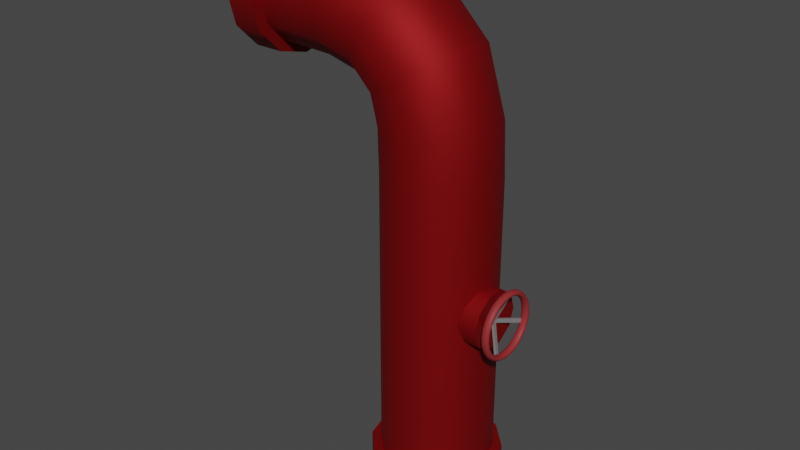 # Source: pipe.blend  (saved by Blender 3.2.14; exported with 4.5.12 LTS)
import bpy
from mathutils import Matrix  # noqa: F401  (used for matrix-valued properties, if any)

bpy.ops.wm.read_factory_settings(use_empty=True)
scene = bpy.context.scene
scene.name = 'Scene'

# ---- collections
col_collection = bpy.data.collections.new('Collection'); scene.collection.children.link(col_collection)

# ---- materials (node trees are filled in below, after node groups)
mat_material_001 = bpy.data.materials.new('Material.001')
mat_material_001.use_transparent_shadow = False
mat_material_002 = bpy.data.materials.new('Material.002')
mat_material_002.use_transparent_shadow = False
mat_material = bpy.data.materials.new('Material')
mat_material.use_transparent_shadow = False

# ---- node groups
ng_auto_smooth = bpy.data.node_groups.new('Auto Smooth', 'GeometryNodeTree')
_s = ng_auto_smooth.interface.new_socket(name='Geometry', in_out='OUTPUT', socket_type='NodeSocketGeometry')
_s = ng_auto_smooth.interface.new_socket(name='Geometry', in_out='INPUT', socket_type='NodeSocketGeometry')
_s = ng_auto_smooth.interface.new_socket(name='Angle', in_out='INPUT', socket_type='NodeSocketFloat')
_s.subtype = 'ANGLE'
_s.min_value = 0.0
_s.max_value = 3.142
ng_auto_smooth.is_modifier = True
_N = ng_auto_smooth.nodes; _L = ng_auto_smooth.links
n0 = _N.new('NodeGroupOutput'); n0.name = 'Group Output'; n0.location = (480, -100)
n1 = _N.new('NodeGroupInput'); n1.name = 'Group Input'; n1.location = (-420, -300)
n2 = _N.new('NodeGroupInput'); n2.name = 'Group Input.001'; n2.location = (-60, -100)
n3 = _N.new('GeometryNodeSetShadeSmooth'); n3.name = 'Set Shade Smooth'; n3.location = (120, -100)
n3.domain = 'EDGE'
n4 = _N.new('GeometryNodeSetShadeSmooth'); n4.name = 'Set Shade Smooth.001'; n4.location = (300, -100)
n5 = _N.new('GeometryNodeInputMeshEdgeAngle'); n5.name = 'Edge Angle'; n5.location = (-420, -220)
n6 = _N.new('GeometryNodeInputEdgeSmooth'); n6.name = 'Is Edge Smooth'; n6.location = (-60, -160)
n7 = _N.new('GeometryNodeInputShadeSmooth'); n7.name = 'Is Face Smooth'; n7.location = (-240, -340)
n8 = _N.new('FunctionNodeBooleanMath'); n8.name = 'Boolean Math'; n8.location = (-60, -220)
n9 = _N.new('FunctionNodeCompare'); n9.name = 'Compare'; n9.location = (-240, -180)
n9.operation = 'LESS_EQUAL'
_L.new(n5.outputs[0], n9.inputs[0])
_L.new(n4.outputs[0], n0.inputs[0])
_L.new(n1.outputs[1], n9.inputs[1])
_L.new(n9.outputs[0], n8.inputs[0])
_L.new(n7.outputs[0], n8.inputs[1])
_L.new(n2.outputs[0], n3.inputs[0])
_L.new(n6.outputs[0], n3.inputs[1])
_L.new(n3.outputs[0], n4.inputs[0])
_L.new(n8.outputs[0], n3.inputs[2])
n0.is_active_output = True

# ---- material node trees
mat_material_001.use_nodes = True; mat_material_001.node_tree.nodes.clear()
_N = mat_material_001.node_tree.nodes; _L = mat_material_001.node_tree.links
n0 = _N.new('ShaderNodeBsdfPrincipled'); n0.name = 'Principled BSDF'; n0.location = (10, 300)
n0.distribution = 'GGX'
n0.subsurface_method = 'RANDOM_WALK_SKIN'
n0.inputs[0].default_value = (0.2738, 0.0, 0.001633, 1.0)
n0.inputs[1].default_value = 0.6457
n0.inputs[2].default_value = 0.6575
n0.inputs[3].default_value = 1.45
n0.inputs[27].default_value = (0.0, 0.0, 0.0, 1.0)
n0.inputs[28].default_value = 1.0
n1 = _N.new('ShaderNodeOutputMaterial'); n1.name = 'Material Output'; n1.location = (300, 300)
_L.new(n0.outputs[0], n1.inputs[0])
n1.is_active_output = True
mat_material_002.use_nodes = True; mat_material_002.node_tree.nodes.clear()
_N = mat_material_002.node_tree.nodes; _L = mat_material_002.node_tree.links
n0 = _N.new('ShaderNodeBsdfPrincipled'); n0.name = 'Principled BSDF'; n0.location = (10, 300)
n0.distribution = 'GGX'
n0.subsurface_method = 'RANDOM_WALK_SKIN'
n0.inputs[0].default_value = (0.281, 0.0275, 0.03171, 1.0)
n0.inputs[3].default_value = 1.45
n0.inputs[13].default_value = 0.2008
n0.inputs[27].default_value = (0.0, 0.0, 0.0, 1.0)
n0.inputs[28].default_value = 1.0
n1 = _N.new('ShaderNodeOutputMaterial'); n1.name = 'Material Output'; n1.location = (300, 300)
_L.new(n0.outputs[0], n1.inputs[0])
n1.is_active_output = True
mat_material.use_nodes = True; mat_material.node_tree.nodes.clear()
_N = mat_material.node_tree.nodes; _L = mat_material.node_tree.links
n0 = _N.new('ShaderNodeBsdfPrincipled'); n0.name = 'Principled BSDF'; n0.location = (10, 300)
n0.distribution = 'GGX'
n0.subsurface_method = 'RANDOM_WALK_SKIN'
n0.inputs[0].default_value = (0.477, 0.477, 0.477, 1.0)
n0.inputs[1].default_value = 0.7323
n0.inputs[3].default_value = 1.45
n0.inputs[27].default_value = (0.0, 0.0, 0.0, 1.0)
n0.inputs[28].default_value = 1.0
n1 = _N.new('ShaderNodeOutputMaterial'); n1.name = 'Material Output'; n1.location = (300, 300)
_L.new(n0.outputs[0], n1.inputs[0])
n1.is_active_output = True

# ---- world
world_world = bpy.data.worlds.new('World'); scene.world = world_world
world_world.use_nodes = True; world_world.node_tree.nodes.clear()
_N = world_world.node_tree.nodes; _L = world_world.node_tree.links
n0 = _N.new('ShaderNodeOutputWorld'); n0.name = 'World Output'; n0.location = (300, 300)
n1 = _N.new('ShaderNodeBackground'); n1.name = 'Background'; n1.location = (10, 300)
n1.inputs[0].default_value = (0.05088, 0.05088, 0.05088, 1.0)
_L.new(n1.outputs[0], n0.inputs[0])
n0.is_active_output = True
world_world.color = (0.05088, 0.05088, 0.05088)
world_world.use_sun_shadow = False
world_world.sun_shadow_jitter_overblur = 0.0

# ---- meshes
me_cube_003 = bpy.data.meshes.new('Cube.003')
me_cube_003.from_pydata([(-0.2267, -0.1223, -0.9267), (-0.1276, -0.2214, -0.9267), (0.007776, -0.2577, -0.9267), (0.1432, -0.2214, -0.9267), (0.2423, -0.1223, -0.9267), (0.2785, 0.01303, -0.9267), (0.2423, 0.1484, -0.9267), (0.1432, 0.2475, -0.9267), (0.007776, 0.2838, -0.9267), (-0.1276, 0.2475, -0.9267), (-0.2267, 0.1484, -0.9267), (-0.263, 0.01303, -0.9267), (-0.2267, -0.1223, 0.4624), (-0.1276, -0.2214, 0.4643), (0.007776, -0.2577, 0.4669), (0.1431, -0.2214, 0.4695), (0.2422, -0.1223, 0.4713), (0.2785, 0.01303, 0.472), (0.2422, 0.1484, 0.4713), (0.1431, 0.2475, 0.4695), (0.007776, 0.2838, 0.4669), (-0.1276, 0.2475, 0.4643), (-0.2267, 0.1484, 0.4624), (-0.2629, 0.01303, 0.4617), (-0.2328, -0.1223, 0.6678), (-0.1349, -0.2214, 0.6835), (-0.001261, -0.2577, 0.7049), (0.1324, -0.2214, 0.7264), (0.2303, -0.1223, 0.7421), (0.2661, 0.01303, 0.7478), (0.2303, 0.1484, 0.7421), (0.1324, 0.2475, 0.7264), (-0.00126, 0.2838, 0.7049), (-0.1349, 0.2475, 0.6835), (-0.2328, 0.1484, 0.6678), (-0.2686, 0.01303, 0.662), (-0.2691, -0.1223, 0.8147), (-0.1838, -0.2214, 0.865), (-0.06715, -0.2577, 0.9338), (0.04945, -0.2214, 1.003), (0.1348, -0.1223, 1.053), (0.1661, 0.01303, 1.071), (0.1348, 0.1484, 1.053), (0.04945, 0.2475, 1.003), (-0.06715, 0.2838, 0.9338), (-0.1838, 0.2475, 0.865), (-0.2691, 0.1484, 0.8147), (-0.3004, 0.01303, 0.7963), (-0.3547, -0.1223, 0.9003), (-0.3044, -0.2214, 0.9856), (-0.2356, -0.2577, 1.102), (-0.1668, -0.2214, 1.219), (-0.1165, -0.1223, 1.304), (-0.09805, 0.01303, 1.335), (-0.1165, 0.1484, 1.304), (-0.1668, 0.2475, 1.219), (-0.2356, 0.2838, 1.102), (-0.3044, 0.2475, 0.9856), (-0.3547, 0.1484, 0.9003), (-0.3731, 0.01303, 0.869), (-0.5016, -0.1223, 0.9366), (-0.4859, -0.2214, 1.034), (-0.4645, -0.2577, 1.168), (-0.443, -0.2214, 1.302), (-0.4273, -0.1223, 1.4), (-0.4216, 0.01303, 1.435), (-0.4273, 0.1484, 1.4), (-0.443, 0.2475, 1.302), (-0.4645, 0.2838, 1.168), (-0.4859, 0.2475, 1.034), (-0.5016, 0.1484, 0.9366), (-0.5074, 0.01303, 0.9008), (-0.707, -0.1223, 0.9427), (-0.7051, -0.2214, 1.042), (-0.7025, -0.2577, 1.177), (-0.6999, -0.2214, 1.313), (-0.6981, -0.1223, 1.412), (-0.6974, 0.01303, 1.448), (-0.6981, 0.1484, 1.412), (-0.6999, 0.2475, 1.313), (-0.7025, 0.2838, 1.177), (-0.7051, 0.2475, 1.042), (-0.707, 0.1484, 0.9427), (-0.7076, 0.01303, 0.9065), (-0.7688, -0.1223, 0.9427), (-0.7688, -0.2214, 1.042), (-0.7688, -0.2577, 1.177), (-0.7688, -0.2214, 1.313), (-0.7688, -0.1223, 1.412), (-0.7688, 0.01303, 1.448), (-0.7688, 0.1484, 1.412), (-0.7688, 0.2475, 1.313), (-0.7688, 0.2838, 1.177), (-0.7688, 0.2475, 1.042), (-0.7688, 0.1484, 0.9427), (-0.7688, 0.01303, 0.9064), (-0.1757, -0.09292, -0.9267), (-0.09817, -0.1705, -0.9267), (0.007776, -0.1989, -0.9267), (0.1137, -0.1705, -0.9267), (0.1913, -0.09292, -0.9267), (0.2197, 0.01303, -0.9267), (0.1913, 0.119, -0.9267), (0.1137, 0.1965, -0.9267), (0.007776, 0.2249, -0.9267), (-0.09817, 0.1965, -0.9267), (-0.1757, 0.119, -0.9267), (-0.2041, 0.01303, -0.9267), (-0.1757, -0.09289, 0.4632), (-0.09823, -0.1704, 0.4648), (0.007593, -0.1989, 0.4669), (0.1135, -0.1706, 0.4688), (0.1912, -0.09304, 0.4702), (0.2196, 0.01303, 0.4707), (0.1912, 0.1191, 0.4702), (0.1135, 0.1966, 0.4688), (0.007593, 0.2249, 0.4669), (-0.09823, 0.1965, 0.4648), (-0.1757, 0.1189, 0.4632), (-0.2041, 0.01303, 0.4626), (-0.1825, -0.09261, 0.6747), (-0.1065, -0.1701, 0.6877), (-0.002405, -0.1989, 0.7047), (0.1024, -0.171, 0.7213), (0.1797, -0.0935, 0.7333), (0.2081, 0.01303, 0.7378), (0.1797, 0.1196, 0.7333), (0.1024, 0.1971, 0.7213), (-0.002405, 0.2249, 0.7047), (-0.1065, 0.1961, 0.6877), (-0.1825, 0.1187, 0.6747), (-0.2103, 0.01303, 0.6698), (-0.2255, -0.09154, 0.8394), (-0.1601, -0.1693, 0.8787), (-0.06923, -0.1989, 0.9325), (0.02283, -0.1714, 0.9866), (0.09071, -0.0938, 1.026), (0.1156, 0.01303, 1.041), (0.09071, 0.1199, 1.026), (0.02283, 0.1975, 0.9866), (-0.06923, 0.225, 0.9325), (-0.1601, 0.1954, 0.8787), (-0.2255, 0.1176, 0.8394), (-0.249, 0.01303, 0.825), (-0.33, -0.09154, 0.9439), (-0.2907, -0.1693, 1.009), (-0.2369, -0.1989, 1.1), (-0.1828, -0.1714, 1.192), (-0.143, -0.0938, 1.26), (-0.1284, 0.01303, 1.285), (-0.143, 0.1199, 1.26), (-0.1828, 0.1975, 1.192), (-0.2369, 0.225, 1.1), (-0.2907, 0.1954, 1.009), (-0.33, 0.1176, 0.9439), (-0.3444, 0.01303, 0.9204), (-0.4947, -0.09261, 0.9869), (-0.4817, -0.1701, 1.063), (-0.4647, -0.1989, 1.167), (-0.4481, -0.171, 1.272), (-0.436, -0.0935, 1.349), (-0.4316, 0.01303, 1.377), (-0.436, 0.1196, 1.349), (-0.4481, 0.1971, 1.272), (-0.4647, 0.2249, 1.167), (-0.4817, 0.1961, 1.063), (-0.4947, 0.1187, 0.9869), (-0.4996, 0.01303, 0.9591), (-0.7062, -0.09289, 0.9937), (-0.7046, -0.1704, 1.071), (-0.7025, -0.1989, 1.177), (-0.7006, -0.1706, 1.283), (-0.6992, -0.09304, 1.361), (-0.6987, 0.01303, 1.389), (-0.6992, 0.1191, 1.361), (-0.7006, 0.1966, 1.283), (-0.7025, 0.2249, 1.177), (-0.7046, 0.1965, 1.071), (-0.7062, 0.1189, 0.9937), (-0.7068, 0.01303, 0.9653), (-0.7688, -0.09292, 0.9937), (-0.7688, -0.1705, 1.071), (-0.7688, -0.1989, 1.177), (-0.7688, -0.1705, 1.283), (-0.7688, -0.09292, 1.361), (-0.7688, 0.01303, 1.389), (-0.7688, 0.119, 1.361), (-0.7688, 0.1965, 1.283), (-0.7688, 0.2249, 1.177), (-0.7688, 0.1965, 1.071), (-0.7688, 0.119, 0.9937), (-0.7688, 0.01303, 0.9653), (-0.7688, -0.1479, 0.8984), (-0.7688, 0.01303, 0.8553), (-0.7688, -0.2657, 1.016), (-0.7688, -0.3088, 1.177), (-0.7688, -0.2657, 1.338), (-0.7688, -0.1479, 1.456), (-0.7688, 0.01303, 1.499), (-0.7688, 0.174, 1.456), (-0.7688, 0.2918, 1.338), (-0.7688, 0.3349, 1.177), (-0.7688, 0.2918, 1.016), (-0.7688, 0.174, 0.8984), (-0.7688, -0.1129, 0.959), (-0.7688, 0.01303, 0.9253), (-0.7688, -0.2051, 1.051), (-0.7688, -0.2389, 1.177), (-0.7688, -0.2051, 1.303), (-0.7688, -0.1129, 1.395), (-0.7688, 0.01303, 1.429), (-0.7688, 0.139, 1.395), (-0.7688, 0.2312, 1.303), (-0.7688, 0.2649, 1.177), (-0.7688, 0.2312, 1.051), (-0.7688, 0.139, 0.959), (-0.9152, -0.1479, 0.8984), (-0.9152, 0.01303, 0.8553), (-0.9152, -0.2657, 1.016), (-0.9152, -0.3088, 1.177), (-0.9152, -0.2657, 1.338), (-0.9152, -0.1479, 1.456), (-0.9152, 0.01303, 1.499), (-0.9152, 0.174, 1.456), (-0.9152, 0.2918, 1.338), (-0.9152, 0.3349, 1.177), (-0.9152, 0.2918, 1.016), (-0.9152, 0.174, 0.8984), (-0.9152, -0.1129, 0.959), (-0.9152, 0.01303, 0.9253), (-0.9152, -0.2051, 1.051), (-0.9152, -0.2389, 1.177), (-0.9152, -0.2051, 1.303), (-0.9152, -0.1129, 1.395), (-0.9152, 0.01303, 1.429), (-0.9152, 0.139, 1.395), (-0.9152, 0.2312, 1.303), (-0.9152, 0.2649, 1.177), (-0.9152, 0.2312, 1.051), (-0.9152, 0.139, 0.959), (-0.2655, -0.1447, -0.9267), (-0.3077, 0.01303, -0.9267), (-0.15, -0.2602, -0.9267), (0.007776, -0.3025, -0.9267), (0.1655, -0.2602, -0.9267), (0.281, -0.1447, -0.9267), (0.3233, 0.01303, -0.9267), (0.281, 0.1708, -0.9267), (0.1655, 0.2863, -0.9267), (0.007776, 0.3285, -0.9267), (-0.15, 0.2863, -0.9267), (-0.2655, 0.1708, -0.9267), (-0.2061, -0.1104, -0.9267), (-0.2391, 0.01303, -0.9267), (-0.1157, -0.2008, -0.9267), (0.007776, -0.2339, -0.9267), (0.1312, -0.2008, -0.9267), (0.2216, -0.1104, -0.9267), (0.2547, 0.01303, -0.9267), (0.2216, 0.1365, -0.9267), (0.1312, 0.2269, -0.9267), (0.007776, 0.2599, -0.9267), (-0.1157, 0.2269, -0.9267), (-0.2061, 0.1365, -0.9267), (-0.2655, -0.1447, -1.183), (-0.3077, 0.01303, -1.183), (-0.15, -0.2602, -1.183), (0.007776, -0.3025, -1.183), (0.1655, -0.2602, -1.183), (0.281, -0.1447, -1.183), (0.3233, 0.01303, -1.183), (0.281, 0.1708, -1.183), (0.1655, 0.2863, -1.183), (0.007776, 0.3285, -1.183), (-0.15, 0.2863, -1.183), (-0.2655, 0.1708, -1.183), (-0.2061, -0.1104, -1.183), (-0.2391, 0.01303, -1.183), (-0.1157, -0.2008, -1.183), (0.007776, -0.2339, -1.183), (0.1312, -0.2008, -1.183), (0.2216, -0.1104, -1.183), (0.2547, 0.01303, -1.183), (0.2216, 0.1365, -1.183), (0.1312, 0.2269, -1.183), (0.007776, 0.2599, -1.183), (-0.1157, 0.2269, -1.183), (-0.2061, 0.1365, -1.183), (0.05703, 0.1424, -0.1218), (0.3242, 0.1424, -0.1218), (0.05703, 0.1152, -0.2055), (0.3242, 0.1152, -0.2055), (0.05703, 0.04401, -0.2572), (0.3242, 0.04401, -0.2572), (0.05703, -0.04401, -0.2572), (0.3242, -0.04401, -0.2572), (0.05703, -0.1152, -0.2055), (0.3242, -0.1152, -0.2055), (0.05703, -0.1424, -0.1218), (0.3242, -0.1424, -0.1218), (0.05703, -0.1152, -0.03806), (0.3242, -0.1152, -0.03806), (0.05703, -0.04401, 0.01368), (0.3242, -0.04401, 0.01368), (0.05703, 0.04401, 0.01368), (0.3242, 0.04401, 0.01368), (0.05703, 0.1152, -0.03806), (0.3242, 0.1152, -0.03806)], [], [(0, 12, 23, 11), (1, 13, 12, 0), (2, 14, 13, 1), (3, 15, 14, 2), (4, 16, 15, 3), (5, 17, 16, 4), (6, 18, 17, 5), (7, 19, 18, 6), (8, 20, 19, 7), (9, 21, 20, 8), (10, 22, 21, 9), (11, 23, 22, 10), (12, 24, 35, 23), (13, 25, 24, 12), (14, 26, 25, 13), (15, 27, 26, 14), (16, 28, 27, 15), (17, 29, 28, 16), (18, 30, 29, 17), (19, 31, 30, 18), (20, 32, 31, 19), (21, 33, 32, 20), (22, 34, 33, 21), (23, 35, 34, 22), (24, 36, 47, 35), (25, 37, 36, 24), (26, 38, 37, 25), (27, 39, 38, 26), (28, 40, 39, 27), (29, 41, 40, 28), (30, 42, 41, 29), (31, 43, 42, 30), (32, 44, 43, 31), (33, 45, 44, 32), (34, 46, 45, 33), (35, 47, 46, 34), (36, 48, 59, 47), (37, 49, 48, 36), (38, 50, 49, 37), (39, 51, 50, 38), (40, 52, 51, 39), (41, 53, 52, 40), (42, 54, 53, 41), (43, 55, 54, 42), (44, 56, 55, 43), (45, 57, 56, 44), (46, 58, 57, 45), (47, 59, 58, 46), (48, 60, 71, 59), (49, 61, 60, 48), (50, 62, 61, 49), (51, 63, 62, 50), (52, 64, 63, 51), (53, 65, 64, 52), (54, 66, 65, 53), (55, 67, 66, 54), (56, 68, 67, 55), (57, 69, 68, 56), (58, 70, 69, 57), (59, 71, 70, 58), (60, 72, 83, 71), (61, 73, 72, 60), (62, 74, 73, 61), (63, 75, 74, 62), (64, 76, 75, 63), (65, 77, 76, 64), (66, 78, 77, 65), (67, 79, 78, 66), (68, 80, 79, 67), (69, 81, 80, 68), (70, 82, 81, 69), (71, 83, 82, 70), (72, 84, 95, 83), (73, 85, 84, 72), (74, 86, 85, 73), (75, 87, 86, 74), (76, 88, 87, 75), (77, 89, 88, 76), (78, 90, 89, 77), (79, 91, 90, 78), (80, 92, 91, 79), (81, 93, 92, 80), (82, 94, 93, 81), (83, 95, 94, 82), (96, 107, 119, 108), (97, 96, 108, 109), (98, 97, 109, 110), (99, 98, 110, 111), (100, 99, 111, 112), (101, 100, 112, 113), (102, 101, 113, 114), (103, 102, 114, 115), (104, 103, 115, 116), (105, 104, 116, 117), (106, 105, 117, 118), (107, 106, 118, 119), (108, 119, 131, 120), (109, 108, 120, 121), (110, 109, 121, 122), (111, 110, 122, 123), (112, 111, 123, 124), (113, 112, 124, 125), (114, 113, 125, 126), (115, 114, 126, 127), (116, 115, 127, 128), (117, 116, 128, 129), (118, 117, 129, 130), (119, 118, 130, 131), (120, 131, 143, 132), (121, 120, 132, 133), (122, 121, 133, 134), (123, 122, 134, 135), (124, 123, 135, 136), (125, 124, 136, 137), (126, 125, 137, 138), (127, 126, 138, 139), (128, 127, 139, 140), (129, 128, 140, 141), (130, 129, 141, 142), (131, 130, 142, 143), (132, 143, 155, 144), (133, 132, 144, 145), (134, 133, 145, 146), (135, 134, 146, 147), (136, 135, 147, 148), (137, 136, 148, 149), (138, 137, 149, 150), (139, 138, 150, 151), (140, 139, 151, 152), (141, 140, 152, 153), (142, 141, 153, 154), (143, 142, 154, 155), (144, 155, 167, 156), (145, 144, 156, 157), (146, 145, 157, 158), (147, 146, 158, 159), (148, 147, 159, 160), (149, 148, 160, 161), (150, 149, 161, 162), (151, 150, 162, 163), (152, 151, 163, 164), (153, 152, 164, 165), (154, 153, 165, 166), (155, 154, 166, 167), (156, 167, 179, 168), (157, 156, 168, 169), (158, 157, 169, 170), (159, 158, 170, 171), (160, 159, 171, 172), (161, 160, 172, 173), (162, 161, 173, 174), (163, 162, 174, 175), (164, 163, 175, 176), (165, 164, 176, 177), (166, 165, 177, 178), (167, 166, 178, 179), (168, 179, 191, 180), (169, 168, 180, 181), (170, 169, 181, 182), (171, 170, 182, 183), (172, 171, 183, 184), (173, 172, 184, 185), (174, 173, 185, 186), (175, 174, 186, 187), (176, 175, 187, 188), (177, 176, 188, 189), (178, 177, 189, 190), (179, 178, 190, 191), (0, 11, 241, 240), (7, 6, 247, 248), (2, 1, 242, 243), (106, 107, 253, 263), (101, 102, 259, 258), (96, 97, 254, 252), (9, 8, 249, 250), (4, 3, 244, 245), (103, 104, 261, 260), (98, 99, 256, 255), (11, 10, 251, 241), (6, 5, 246, 247), (90, 91, 200, 199), (95, 84, 192, 193), (182, 181, 206, 207), (94, 95, 193, 203), (86, 87, 196, 195), (189, 188, 213, 214), (93, 94, 203, 202), (185, 184, 209, 210), (89, 90, 199, 198), (181, 180, 204, 206), (85, 86, 195, 194), (188, 187, 212, 213), (215, 214, 238, 239), (199, 200, 224, 223), (207, 206, 230, 231), (214, 213, 237, 238), (198, 199, 223, 222), (206, 204, 228, 230), (213, 212, 236, 237), (197, 198, 222, 221), (204, 205, 229, 228), (212, 211, 235, 236), (196, 197, 221, 220), (203, 193, 217, 227), (186, 185, 210, 211), (190, 189, 214, 215), (87, 88, 197, 196), (183, 182, 207, 208), (191, 190, 215, 205), (91, 92, 201, 200), (180, 191, 205, 204), (187, 186, 211, 212), (84, 85, 194, 192), (88, 89, 198, 197), (184, 183, 208, 209), (92, 93, 202, 201), (217, 216, 228, 229), (216, 218, 230, 228), (218, 219, 231, 230), (219, 220, 232, 231), (220, 221, 233, 232), (221, 222, 234, 233), (222, 223, 235, 234), (223, 224, 236, 235), (224, 225, 237, 236), (225, 226, 238, 237), (226, 227, 239, 238), (227, 217, 229, 239), (193, 192, 216, 217), (208, 207, 231, 232), (200, 201, 225, 224), (205, 215, 239, 229), (192, 194, 218, 216), (209, 208, 232, 233), (201, 202, 226, 225), (194, 195, 219, 218), (210, 209, 233, 234), (202, 203, 227, 226), (195, 196, 220, 219), (211, 210, 234, 235), (242, 240, 264, 266), (263, 253, 277, 287), (249, 248, 272, 273), (255, 256, 280, 279), (240, 241, 265, 264), (262, 263, 287, 286), (248, 247, 271, 272), (254, 255, 279, 278), (261, 262, 286, 285), (247, 246, 270, 271), (252, 254, 278, 276), (260, 261, 285, 284), (99, 100, 257, 256), (104, 105, 262, 261), (5, 4, 245, 246), (10, 9, 250, 251), (97, 98, 255, 254), (102, 103, 260, 259), (107, 96, 252, 253), (3, 2, 243, 244), (8, 7, 248, 249), (100, 101, 258, 257), (105, 106, 263, 262), (1, 0, 240, 242), (264, 265, 277, 276), (266, 264, 276, 278), (267, 266, 278, 279), (268, 267, 279, 280), (269, 268, 280, 281), (270, 269, 281, 282), (271, 270, 282, 283), (272, 271, 283, 284), (273, 272, 284, 285), (274, 273, 285, 286), (275, 274, 286, 287), (265, 275, 287, 277), (256, 257, 281, 280), (250, 249, 273, 274), (243, 242, 266, 267), (257, 258, 282, 281), (251, 250, 274, 275), (244, 243, 267, 268), (258, 259, 283, 282), (241, 251, 275, 265), (245, 244, 268, 269), (259, 260, 284, 283), (253, 252, 276, 277), (246, 245, 269, 270), (288, 289, 291, 290), (290, 291, 293, 292), (292, 293, 295, 294), (294, 295, 297, 296), (296, 297, 299, 298), (298, 299, 301, 300), (300, 301, 303, 302), (302, 303, 305, 304), (291, 289, 307, 305, 303, 301, 299, 297, 295, 293), (304, 305, 307, 306), (306, 307, 289, 288), (288, 290, 292, 294, 296, 298, 300, 302, 304, 306)])
me_cube_003.polygons.foreach_set('use_smooth', [True] * 300)
_uv = me_cube_003.uv_layers.new(name='UVMap')
_uv.uv.foreach_set('vector', [0.0, 1.0, 0.1429, 1.0, 0.1429, 0.9167, 0.0, 0.9167, 0.0, 0.08333, 0.1429, 0.08333, 0.1429, 0.0, 0.0, 0.0, 0.0, 0.1667, 0.1429, 0.1667, 0.1429, 0.08333, 0.0, 0.08333, 0.0, 0.25, 0.1429, 0.25, 0.1429, 0.1667, 0.0, 0.1667, 0.0, 0.3333, 0.1429, 0.3333, 0.1429, 0.25, 0.0, 0.25, 0.0, 0.4167, 0.1429, 0.4167, 0.1429, 0.3333, 0.0, 0.3333, 0.0, 0.5, 0.1429, 0.5, 0.1429, 0.4167, 0.0, 0.4167, 0.0, 0.5833, 0.1429, 0.5833, 0.1429, 0.5, 0.0, 0.5, 0.0, 0.6667, 0.1429, 0.6667, 0.1429, 0.5833, 0.0, 0.5833, 0.0, 0.75, 0.1429, 0.75, 0.1429, 0.6667, 0.0, 0.6667, 0.0, 0.8333, 0.1429, 0.8333, 0.1429, 0.75, 0.0, 0.75, 0.0, 0.9167, 0.1429, 0.9167, 0.1429, 0.8333, 0.0, 0.8333, 0.1429, 1.0, 0.2857, 1.0, 0.2857, 0.9167, 0.1429, 0.9167, 0.1429, 0.08333, 0.2857, 0.08333, 0.2857, 0.0, 0.1429, 0.0, 0.1429, 0.1667, 0.2857, 0.1667, 0.2857, 0.08333, 0.1429, 0.08333, 0.1429, 0.25, 0.2857, 0.25, 0.2857, 0.1667, 0.1429, 0.1667, 0.1429, 0.3333, 0.2857, 0.3333, 0.2857, 0.25, 0.1429, 0.25, 0.1429, 0.4167, 0.2857, 0.4167, 0.2857, 0.3333, 0.1429, 0.3333, 0.1429, 0.5, 0.2857, 0.5, 0.2857, 0.4167, 0.1429, 0.4167, 0.1429, 0.5833, 0.2857, 0.5833, 0.2857, 0.5, 0.1429, 0.5, 0.1429, 0.6667, 0.2857, 0.6667, 0.2857, 0.5833, 0.1429, 0.5833, 0.1429, 0.75, 0.2857, 0.75, 0.2857, 0.6667, 0.1429, 0.6667, 0.1429, 0.8333, 0.2857, 0.8333, 0.2857, 0.75, 0.1429, 0.75, 0.1429, 0.9167, 0.2857, 0.9167, 0.2857, 0.8333, 0.1429, 0.8333, 0.2857, 1.0, 0.4286, 1.0, 0.4286, 0.9167, 0.2857, 0.9167, 0.2857, 0.08333, 0.4286, 0.08333, 0.4286, 0.0, 0.2857, 0.0, 0.2857, 0.1667, 0.4286, 0.1667, 0.4286, 0.08333, 0.2857, 0.08333, 0.2857, 0.25, 0.4286, 0.25, 0.4286, 0.1667, 0.2857, 0.1667, 0.2857, 0.3333, 0.4286, 0.3333, 0.4286, 0.25, 0.2857, 0.25, 0.2857, 0.4167, 0.4286, 0.4167, 0.4286, 0.3333, 0.2857, 0.3333, 0.2857, 0.5, 0.4286, 0.5, 0.4286, 0.4167, 0.2857, 0.4167, 0.2857, 0.5833, 0.4286, 0.5833, 0.4286, 0.5, 0.2857, 0.5, 0.2857, 0.6667, 0.4286, 0.6667, 0.4286, 0.5833, 0.2857, 0.5833, 0.2857, 0.75, 0.4286, 0.75, 0.4286, 0.6667, 0.2857, 0.6667, 0.2857, 0.8333, 0.4286, 0.8333, 0.4286, 0.75, 0.2857, 0.75, 0.2857, 0.9167, 0.4286, 0.9167, 0.4286, 0.8333, 0.2857, 0.8333, 0.4286, 1.0, 0.5714, 1.0, 0.5714, 0.9167, 0.4286, 0.9167, 0.4286, 0.08333, 0.5714, 0.08333, 0.5714, 0.0, 0.4286, 0.0, 0.4286, 0.1667, 0.5714, 0.1667, 0.5714, 0.08333, 0.4286, 0.08333, 0.4286, 0.25, 0.5714, 0.25, 0.5714, 0.1667, 0.4286, 0.1667, 0.4286, 0.3333, 0.5714, 0.3333, 0.5714, 0.25, 0.4286, 0.25, 0.4286, 0.4167, 0.5714, 0.4167, 0.5714, 0.3333, 0.4286, 0.3333, 0.4286, 0.5, 0.5714, 0.5, 0.5714, 0.4167, 0.4286, 0.4167, 0.4286, 0.5833, 0.5714, 0.5833, 0.5714, 0.5, 0.4286, 0.5, 0.4286, 0.6667, 0.5714, 0.6667, 0.5714, 0.5833, 0.4286, 0.5833, 0.4286, 0.75, 0.5714, 0.75, 0.5714, 0.6667, 0.4286, 0.6667, 0.4286, 0.8333, 0.5714, 0.8333, 0.5714, 0.75, 0.4286, 0.75, 0.4286, 0.9167, 0.5714, 0.9167, 0.5714, 0.8333, 0.4286, 0.8333, 0.5714, 1.0, 0.7143, 1.0, 0.7143, 0.9167, 0.5714, 0.9167, 0.5714, 0.08333, 0.7143, 0.08333, 0.7143, 0.0, 0.5714, 0.0, 0.5714, 0.1667, 0.7143, 0.1667, 0.7143, 0.08333, 0.5714, 0.08333, 0.5714, 0.25, 0.7143, 0.25, 0.7143, 0.1667, 0.5714, 0.1667, 0.5714, 0.3333, 0.7143, 0.3333, 0.7143, 0.25, 0.5714, 0.25, 0.5714, 0.4167, 0.7143, 0.4167, 0.7143, 0.3333, 0.5714, 0.3333, 0.5714, 0.5, 0.7143, 0.5, 0.7143, 0.4167, 0.5714, 0.4167, 0.5714, 0.5833, 0.7143, 0.5833, 0.7143, 0.5, 0.5714, 0.5, 0.5714, 0.6667, 0.7143, 0.6667, 0.7143, 0.5833, 0.5714, 0.5833, 0.5714, 0.75, 0.7143, 0.75, 0.7143, 0.6667, 0.5714, 0.6667, 0.5714, 0.8333, 0.7143, 0.8333, 0.7143, 0.75, 0.5714, 0.75, 0.5714, 0.9167, 0.7143, 0.9167, 0.7143, 0.8333, 0.5714, 0.8333, 0.7143, 1.0, 0.8571, 1.0, 0.8571, 0.9167, 0.7143, 0.9167, 0.7143, 0.08333, 0.8571, 0.08333, 0.8571, 0.0, 0.7143, 0.0, 0.7143, 0.1667, 0.8571, 0.1667, 0.8571, 0.08333, 0.7143, 0.08333, 0.7143, 0.25, 0.8571, 0.25, 0.8571, 0.1667, 0.7143, 0.1667, 0.7143, 0.3333, 0.8571, 0.3333, 0.8571, 0.25, 0.7143, 0.25, 0.7143, 0.4167, 0.8571, 0.4167, 0.8571, 0.3333, 0.7143, 0.3333, 0.7143, 0.5, 0.8571, 0.5, 0.8571, 0.4167, 0.7143, 0.4167, 0.7143, 0.5833, 0.8571, 0.5833, 0.8571, 0.5, 0.7143, 0.5, 0.7143, 0.6667, 0.8571, 0.6667, 0.8571, 0.5833, 0.7143, 0.5833, 0.7143, 0.75, 0.8571, 0.75, 0.8571, 0.6667, 0.7143, 0.6667, 0.7143, 0.8333, 0.8571, 0.8333, 0.8571, 0.75, 0.7143, 0.75, 0.7143, 0.9167, 0.8571, 0.9167, 0.8571, 0.8333, 0.7143, 0.8333, 0.8571, 1.0, 1.0, 1.0, 1.0, 0.9167, 0.8571, 0.9167, 0.8571, 0.08333, 1.0, 0.08333, 1.0, 0.0, 0.8571, 0.0, 0.8571, 0.1667, 1.0, 0.1667, 1.0, 0.08333, 0.8571, 0.08333, 0.8571, 0.25, 1.0, 0.25, 1.0, 0.1667, 0.8571, 0.1667, 0.8571, 0.3333, 1.0, 0.3333, 1.0, 0.25, 0.8571, 0.25, 0.8571, 0.4167, 1.0, 0.4167, 1.0, 0.3333, 0.8571, 0.3333, 0.8571, 0.5, 1.0, 0.5, 1.0, 0.4167, 0.8571, 0.4167, 0.8571, 0.5833, 1.0, 0.5833, 1.0, 0.5, 0.8571, 0.5, 0.8571, 0.6667, 1.0, 0.6667, 1.0, 0.5833, 0.8571, 0.5833, 0.8571, 0.75, 1.0, 0.75, 1.0, 0.6667, 0.8571, 0.6667, 0.8571, 0.8333, 1.0, 0.8333, 1.0, 0.75, 0.8571, 0.75, 0.8571, 0.9167, 1.0, 0.9167, 1.0, 0.8333, 0.8571, 0.8333, 0.0, 1.0, 0.0, 0.9167, 0.1429, 0.9167, 0.1429, 1.0, 0.0, 0.08333, 0.0, 0.0, 0.1429, 0.0, 0.1429, 0.08333, 0.0, 0.1667, 0.0, 0.08333, 0.1429, 0.08333, 0.1429, 0.1667, 0.0, 0.25, 0.0, 0.1667, 0.1429, 0.1667, 0.1429, 0.25, 0.0, 0.3333, 0.0, 0.25, 0.1429, 0.25, 0.1429, 0.3333, 0.0, 0.4167, 0.0, 0.3333, 0.1429, 0.3333, 0.1429, 0.4167, 0.0, 0.5, 0.0, 0.4167, 0.1429, 0.4167, 0.1429, 0.5, 0.0, 0.5833, 0.0, 0.5, 0.1429, 0.5, 0.1429, 0.5833, 0.0, 0.6667, 0.0, 0.5833, 0.1429, 0.5833, 0.1429, 0.6667, 0.0, 0.75, 0.0, 0.6667, 0.1429, 0.6667, 0.1429, 0.75, 0.0, 0.8333, 0.0, 0.75, 0.1429, 0.75, 0.1429, 0.8333, 0.0, 0.9167, 0.0, 0.8333, 0.1429, 0.8333, 0.1429, 0.9167, 0.1429, 1.0, 0.1429, 0.9167, 0.2857, 0.9167, 0.2857, 1.0, 0.1429, 0.08333, 0.1429, 0.0, 0.2857, 0.0, 0.2857, 0.08333, 0.1429, 0.1667, 0.1429, 0.08333, 0.2857, 0.08333, 0.2857, 0.1667, 0.1429, 0.25, 0.1429, 0.1667, 0.2857, 0.1667, 0.2857, 0.25, 0.1429, 0.3333, 0.1429, 0.25, 0.2857, 0.25, 0.2857, 0.3333, 0.1429, 0.4167, 0.1429, 0.3333, 0.2857, 0.3333, 0.2857, 0.4167, 0.1429, 0.5, 0.1429, 0.4167, 0.2857, 0.4167, 0.2857, 0.5, 0.1429, 0.5833, 0.1429, 0.5, 0.2857, 0.5, 0.2857, 0.5833, 0.1429, 0.6667, 0.1429, 0.5833, 0.2857, 0.5833, 0.2857, 0.6667, 0.1429, 0.75, 0.1429, 0.6667, 0.2857, 0.6667, 0.2857, 0.75, 0.1429, 0.8333, 0.1429, 0.75, 0.2857, 0.75, 0.2857, 0.8333, 0.1429, 0.9167, 0.1429, 0.8333, 0.2857, 0.8333, 0.2857, 0.9167, 0.2857, 1.0, 0.2857, 0.9167, 0.4286, 0.9167, 0.4286, 1.0, 0.2857, 0.08333, 0.2857, 0.0, 0.4286, 0.0, 0.4286, 0.08333, 0.2857, 0.1667, 0.2857, 0.08333, 0.4286, 0.08333, 0.4286, 0.1667, 0.2857, 0.25, 0.2857, 0.1667, 0.4286, 0.1667, 0.4286, 0.25, 0.2857, 0.3333, 0.2857, 0.25, 0.4286, 0.25, 0.4286, 0.3333, 0.2857, 0.4167, 0.2857, 0.3333, 0.4286, 0.3333, 0.4286, 0.4167, 0.2857, 0.5, 0.2857, 0.4167, 0.4286, 0.4167, 0.4286, 0.5, 0.2857, 0.5833, 0.2857, 0.5, 0.4286, 0.5, 0.4286, 0.5833, 0.2857, 0.6667, 0.2857, 0.5833, 0.4286, 0.5833, 0.4286, 0.6667, 0.2857, 0.75, 0.2857, 0.6667, 0.4286, 0.6667, 0.4286, 0.75, 0.2857, 0.8333, 0.2857, 0.75, 0.4286, 0.75, 0.4286, 0.8333, 0.2857, 0.9167, 0.2857, 0.8333, 0.4286, 0.8333, 0.4286, 0.9167, 0.4286, 1.0, 0.4286, 0.9167, 0.5714, 0.9167, 0.5714, 1.0, 0.4286, 0.08333, 0.4286, 0.0, 0.5714, 0.0, 0.5714, 0.08333, 0.4286, 0.1667, 0.4286, 0.08333, 0.5714, 0.08333, 0.5714, 0.1667, 0.4286, 0.25, 0.4286, 0.1667, 0.5714, 0.1667, 0.5714, 0.25, 0.4286, 0.3333, 0.4286, 0.25, 0.5714, 0.25, 0.5714, 0.3333, 0.4286, 0.4167, 0.4286, 0.3333, 0.5714, 0.3333, 0.5714, 0.4167, 0.4286, 0.5, 0.4286, 0.4167, 0.5714, 0.4167, 0.5714, 0.5, 0.4286, 0.5833, 0.4286, 0.5, 0.5714, 0.5, 0.5714, 0.5833, 0.4286, 0.6667, 0.4286, 0.5833, 0.5714, 0.5833, 0.5714, 0.6667, 0.4286, 0.75, 0.4286, 0.6667, 0.5714, 0.6667, 0.5714, 0.75, 0.4286, 0.8333, 0.4286, 0.75, 0.5714, 0.75, 0.5714, 0.8333, 0.4286, 0.9167, 0.4286, 0.8333, 0.5714, 0.8333, 0.5714, 0.9167, 0.5714, 1.0, 0.5714, 0.9167, 0.7143, 0.9167, 0.7143, 1.0, 0.5714, 0.08333, 0.5714, 0.0, 0.7143, 0.0, 0.7143, 0.08333, 0.5714, 0.1667, 0.5714, 0.08333, 0.7143, 0.08333, 0.7143, 0.1667, 0.5714, 0.25, 0.5714, 0.1667, 0.7143, 0.1667, 0.7143, 0.25, 0.5714, 0.3333, 0.5714, 0.25, 0.7143, 0.25, 0.7143, 0.3333, 0.5714, 0.4167, 0.5714, 0.3333, 0.7143, 0.3333, 0.7143, 0.4167, 0.5714, 0.5, 0.5714, 0.4167, 0.7143, 0.4167, 0.7143, 0.5, 0.5714, 0.5833, 0.5714, 0.5, 0.7143, 0.5, 0.7143, 0.5833, 0.5714, 0.6667, 0.5714, 0.5833, 0.7143, 0.5833, 0.7143, 0.6667, 0.5714, 0.75, 0.5714, 0.6667, 0.7143, 0.6667, 0.7143, 0.75, 0.5714, 0.8333, 0.5714, 0.75, 0.7143, 0.75, 0.7143, 0.8333, 0.5714, 0.9167, 0.5714, 0.8333, 0.7143, 0.8333, 0.7143, 0.9167, 0.7143, 1.0, 0.7143, 0.9167, 0.8571, 0.9167, 0.8571, 1.0, 0.7143, 0.08333, 0.7143, 0.0, 0.8571, 0.0, 0.8571, 0.08333, 0.7143, 0.1667, 0.7143, 0.08333, 0.8571, 0.08333, 0.8571, 0.1667, 0.7143, 0.25, 0.7143, 0.1667, 0.8571, 0.1667, 0.8571, 0.25, 0.7143, 0.3333, 0.7143, 0.25, 0.8571, 0.25, 0.8571, 0.3333, 0.7143, 0.4167, 0.7143, 0.3333, 0.8571, 0.3333, 0.8571, 0.4167, 0.7143, 0.5, 0.7143, 0.4167, 0.8571, 0.4167, 0.8571, 0.5, 0.7143, 0.5833, 0.7143, 0.5, 0.8571, 0.5, 0.8571, 0.5833, 0.7143, 0.6667, 0.7143, 0.5833, 0.8571, 0.5833, 0.8571, 0.6667, 0.7143, 0.75, 0.7143, 0.6667, 0.8571, 0.6667, 0.8571, 0.75, 0.7143, 0.8333, 0.7143, 0.75, 0.8571, 0.75, 0.8571, 0.8333, 0.7143, 0.9167, 0.7143, 0.8333, 0.8571, 0.8333, 0.8571, 0.9167, 0.8571, 1.0, 0.8571, 0.9167, 1.0, 0.9167, 1.0, 1.0, 0.8571, 0.08333, 0.8571, 0.0, 1.0, 0.0, 1.0, 0.08333, 0.8571, 0.1667, 0.8571, 0.08333, 1.0, 0.08333, 1.0, 0.1667, 0.8571, 0.25, 0.8571, 0.1667, 1.0, 0.1667, 1.0, 0.25, 0.8571, 0.3333, 0.8571, 0.25, 1.0, 0.25, 1.0, 0.3333, 0.8571, 0.4167, 0.8571, 0.3333, 1.0, 0.3333, 1.0, 0.4167, 0.8571, 0.5, 0.8571, 0.4167, 1.0, 0.4167, 1.0, 0.5, 0.8571, 0.5833, 0.8571, 0.5, 1.0, 0.5, 1.0, 0.5833, 0.8571, 0.6667, 0.8571, 0.5833, 1.0, 0.5833, 1.0, 0.6667, 0.8571, 0.75, 0.8571, 0.6667, 1.0, 0.6667, 1.0, 0.75, 0.8571, 0.8333, 0.8571, 0.75, 1.0, 0.75, 1.0, 0.8333, 0.8571, 0.9167, 0.8571, 0.8333, 1.0, 0.8333, 1.0, 0.9167, 0.0, 1.0, 0.0, 0.9167, 0.0, 0.9167, 0.0, 1.0, 0.0, 0.5833, 0.0, 0.5, 0.0, 0.5, 0.0, 0.5833, 0.0, 0.1667, 0.0, 0.08333, 0.0, 0.08333, 0.0, 0.1667, 0.0, 0.8333, 0.0, 0.9167, 0.0, 0.9167, 0.0, 0.8333, 0.0, 0.4167, 0.0, 0.5, 0.0, 0.5, 0.0, 0.4167, 0.0, 0.0, 0.0, 0.08333, 0.0, 0.08333, 0.0, 0.0, 0.0, 0.75, 0.0, 0.6667, 0.0, 0.6667, 0.0, 0.75, 0.0, 0.3333, 0.0, 0.25, 0.0, 0.25, 0.0, 0.3333, 0.0, 0.5833, 0.0, 0.6667, 0.0, 0.6667, 0.0, 0.5833, 0.0, 0.1667, 0.0, 0.25, 0.0, 0.25, 0.0, 0.1667, 0.0, 0.9167, 0.0, 0.8333, 0.0, 0.8333, 0.0, 0.9167, 0.0, 0.5, 0.0, 0.4167, 0.0, 0.4167, 0.0, 0.5, 1.0, 0.5, 1.0, 0.5833, 1.0, 0.5833, 1.0, 0.5, 1.0, 0.9167, 1.0, 1.0, 1.0, 1.0, 1.0, 0.9167, 1.0, 0.1667, 1.0, 0.08333, 1.0, 0.08333, 1.0, 0.1667, 1.0, 0.8333, 1.0, 0.9167, 1.0, 0.9167, 1.0, 0.8333, 1.0, 0.1667, 1.0, 0.25, 1.0, 0.25, 1.0, 0.1667, 1.0, 0.75, 1.0, 0.6667, 1.0, 0.6667, 1.0, 0.75, 1.0, 0.75, 1.0, 0.8333, 1.0, 0.8333, 1.0, 0.75, 1.0, 0.4167, 1.0, 0.3333, 1.0, 0.3333, 1.0, 0.4167, 1.0, 0.4167, 1.0, 0.5, 1.0, 0.5, 1.0, 0.4167, 1.0, 0.08333, 1.0, 0.0, 1.0, 0.0, 1.0, 0.08333, 1.0, 0.08333, 1.0, 0.1667, 1.0, 0.1667, 1.0, 0.08333, 1.0, 0.6667, 1.0, 0.5833, 1.0, 0.5833, 1.0, 0.6667, 1.0, 0.8333, 1.0, 0.75, 1.0, 0.75, 1.0, 0.8333, 1.0, 0.5, 1.0, 0.5833, 1.0, 0.5833, 1.0, 0.5, 1.0, 0.1667, 1.0, 0.08333, 1.0, 0.08333, 1.0, 0.1667, 1.0, 0.75, 1.0, 0.6667, 1.0, 0.6667, 1.0, 0.75, 1.0, 0.4167, 1.0, 0.5, 1.0, 0.5, 1.0, 0.4167, 1.0, 0.08333, 1.0, 0.0, 1.0, 0.0, 1.0, 0.08333, 1.0, 0.6667, 1.0, 0.5833, 1.0, 0.5833, 1.0, 0.6667, 1.0, 0.3333, 1.0, 0.4167, 1.0, 0.4167, 1.0, 0.3333, 1.0, 1.0, 1.0, 0.9167, 1.0, 0.9167, 1.0, 1.0, 1.0, 0.5833, 1.0, 0.5, 1.0, 0.5, 1.0, 0.5833, 1.0, 0.25, 1.0, 0.3333, 1.0, 0.3333, 1.0, 0.25, 1.0, 0.8333, 1.0, 0.9167, 1.0, 0.9167, 1.0, 0.8333, 1.0, 0.5, 1.0, 0.4167, 1.0, 0.4167, 1.0, 0.5, 1.0, 0.8333, 1.0, 0.75, 1.0, 0.75, 1.0, 0.8333, 1.0, 0.25, 1.0, 0.3333, 1.0, 0.3333, 1.0, 0.25, 1.0, 0.25, 1.0, 0.1667, 1.0, 0.1667, 1.0, 0.25, 1.0, 0.9167, 1.0, 0.8333, 1.0, 0.8333, 1.0, 0.9167, 1.0, 0.5833, 1.0, 0.6667, 1.0, 0.6667, 1.0, 0.5833, 1.0, 1.0, 1.0, 0.9167, 1.0, 0.9167, 1.0, 1.0, 1.0, 0.5833, 1.0, 0.5, 1.0, 0.5, 1.0, 0.5833, 1.0, 0.0, 1.0, 0.08333, 1.0, 0.08333, 1.0, 0.0, 1.0, 0.3333, 1.0, 0.4167, 1.0, 0.4167, 1.0, 0.3333, 1.0, 0.3333, 1.0, 0.25, 1.0, 0.25, 1.0, 0.3333, 1.0, 0.6667, 1.0, 0.75, 1.0, 0.75, 1.0, 0.6667, 1.0, 0.9167, 1.0, 1.0, 1.0, 1.0, 1.0, 0.9167, 1.0, 0.0, 1.0, 0.08333, 1.0, 0.08333, 1.0, 0.0, 1.0, 0.08333, 1.0, 0.1667, 1.0, 0.1667, 1.0, 0.08333, 1.0, 0.1667, 1.0, 0.25, 1.0, 0.25, 1.0, 0.1667, 1.0, 0.25, 1.0, 0.3333, 1.0, 0.3333, 1.0, 0.25, 1.0, 0.3333, 1.0, 0.4167, 1.0, 0.4167, 1.0, 0.3333, 1.0, 0.4167, 1.0, 0.5, 1.0, 0.5, 1.0, 0.4167, 1.0, 0.5, 1.0, 0.5833, 1.0, 0.5833, 1.0, 0.5, 1.0, 0.5833, 1.0, 0.6667, 1.0, 0.6667, 1.0, 0.5833, 1.0, 0.6667, 1.0, 0.75, 1.0, 0.75, 1.0, 0.6667, 1.0, 0.75, 1.0, 0.8333, 1.0, 0.8333, 1.0, 0.75, 1.0, 0.8333, 1.0, 0.9167, 1.0, 0.9167, 1.0, 0.8333, 1.0, 0.9167, 1.0, 1.0, 1.0, 1.0, 1.0, 0.9167, 1.0, 0.25, 1.0, 0.1667, 1.0, 0.1667, 1.0, 0.25, 1.0, 0.5833, 1.0, 0.6667, 1.0, 0.6667, 1.0, 0.5833, 1.0, 0.9167, 1.0, 0.8333, 1.0, 0.8333, 1.0, 0.9167, 1.0, 0.0, 1.0, 0.08333, 1.0, 0.08333, 1.0, 0.0, 1.0, 0.3333, 1.0, 0.25, 1.0, 0.25, 1.0, 0.3333, 1.0, 0.6667, 1.0, 0.75, 1.0, 0.75, 1.0, 0.6667, 1.0, 0.08333, 1.0, 0.1667, 1.0, 0.1667, 1.0, 0.08333, 1.0, 0.4167, 1.0, 0.3333, 1.0, 0.3333, 1.0, 0.4167, 1.0, 0.75, 1.0, 0.8333, 1.0, 0.8333, 1.0, 0.75, 1.0, 0.1667, 1.0, 0.25, 1.0, 0.25, 1.0, 0.1667, 1.0, 0.5, 1.0, 0.4167, 1.0, 0.4167, 1.0, 0.5, 0.0, 0.08333, 0.0, 0.0, 0.0, 0.0, 0.0, 0.08333, 0.0, 0.8333, 0.0, 0.9167, 0.0, 0.9167, 0.0, 0.8333, 0.0, 0.6667, 0.0, 0.5833, 0.0, 0.5833, 0.0, 0.6667, 0.0, 0.1667, 0.0, 0.25, 0.0, 0.25, 0.0, 0.1667, 0.0, 1.0, 0.0, 0.9167, 0.0, 0.9167, 0.0, 1.0, 0.0, 0.75, 0.0, 0.8333, 0.0, 0.8333, 0.0, 0.75, 0.0, 0.5833, 0.0, 0.5, 0.0, 0.5, 0.0, 0.5833, 0.0, 0.08333, 0.0, 0.1667, 0.0, 0.1667, 0.0, 0.08333, 0.0, 0.6667, 0.0, 0.75, 0.0, 0.75, 0.0, 0.6667, 0.0, 0.5, 0.0, 0.4167, 0.0, 0.4167, 0.0, 0.5, 0.0, 0.0, 0.0, 0.08333, 0.0, 0.08333, 0.0, 0.0, 0.0, 0.5833, 0.0, 0.6667, 0.0, 0.6667, 0.0, 0.5833, 0.0, 0.25, 0.0, 0.3333, 0.0, 0.3333, 0.0, 0.25, 0.0, 0.6667, 0.0, 0.75, 0.0, 0.75, 0.0, 0.6667, 0.0, 0.4167, 0.0, 0.3333, 0.0, 0.3333, 0.0, 0.4167, 0.0, 0.8333, 0.0, 0.75, 0.0, 0.75, 0.0, 0.8333, 0.0, 0.08333, 0.0, 0.1667, 0.0, 0.1667, 0.0, 0.08333, 0.0, 0.5, 0.0, 0.5833, 0.0, 0.5833, 0.0, 0.5, 0.0, 0.9167, 0.0, 1.0, 0.0, 1.0, 0.0, 0.9167, 0.0, 0.25, 0.0, 0.1667, 0.0, 0.1667, 0.0, 0.25, 0.0, 0.6667, 0.0, 0.5833, 0.0, 0.5833, 0.0, 0.6667, 0.0, 0.3333, 0.0, 0.4167, 0.0, 0.4167, 0.0, 0.3333, 0.0, 0.75, 0.0, 0.8333, 0.0, 0.8333, 0.0, 0.75, 0.0, 0.08333, 0.0, 0.0, 0.0, 0.0, 0.0, 0.08333, 0.0, 1.0, 0.0, 0.9167, 0.0, 0.9167, 0.0, 1.0, 0.0, 0.08333, 0.0, 0.0, 0.0, 0.0, 0.0, 0.08333, 0.0, 0.1667, 0.0, 0.08333, 0.0, 0.08333, 0.0, 0.1667, 0.0, 0.25, 0.0, 0.1667, 0.0, 0.1667, 0.0, 0.25, 0.0, 0.3333, 0.0, 0.25, 0.0, 0.25, 0.0, 0.3333, 0.0, 0.4167, 0.0, 0.3333, 0.0, 0.3333, 0.0, 0.4167, 0.0, 0.5, 0.0, 0.4167, 0.0, 0.4167, 0.0, 0.5, 0.0, 0.5833, 0.0, 0.5, 0.0, 0.5, 0.0, 0.5833, 0.0, 0.6667, 0.0, 0.5833, 0.0, 0.5833, 0.0, 0.6667, 0.0, 0.75, 0.0, 0.6667, 0.0, 0.6667, 0.0, 0.75, 0.0, 0.8333, 0.0, 0.75, 0.0, 0.75, 0.0, 0.8333, 0.0, 0.9167, 0.0, 0.8333, 0.0, 0.8333, 0.0, 0.9167, 0.0, 0.25, 0.0, 0.3333, 0.0, 0.3333, 0.0, 0.25, 0.0, 0.75, 0.0, 0.6667, 0.0, 0.6667, 0.0, 0.75, 0.0, 0.1667, 0.0, 0.08333, 0.0, 0.08333, 0.0, 0.1667, 0.0, 0.3333, 0.0, 0.4167, 0.0, 0.4167, 0.0, 0.3333, 0.0, 0.8333, 0.0, 0.75, 0.0, 0.75, 0.0, 0.8333, 0.0, 0.25, 0.0, 0.1667, 0.0, 0.1667, 0.0, 0.25, 0.0, 0.4167, 0.0, 0.5, 0.0, 0.5, 0.0, 0.4167, 0.0, 0.9167, 0.0, 0.8333, 0.0, 0.8333, 0.0, 0.9167, 0.0, 0.3333, 0.0, 0.25, 0.0, 0.25, 0.0, 0.3333, 0.0, 0.5, 0.0, 0.5833, 0.0, 0.5833, 0.0, 0.5, 0.0, 0.9167, 0.0, 1.0, 0.0, 1.0, 0.0, 0.9167, 0.0, 0.4167, 0.0, 0.3333, 0.0, 0.3333, 0.0, 0.4167, 1.0, 0.5, 1.0, 1.0, 0.9, 1.0, 0.9, 0.5, 0.9, 0.5, 0.9, 1.0, 0.8, 1.0, 0.8, 0.5, 0.8, 0.5, 0.8, 1.0, 0.7, 1.0, 0.7, 0.5, 0.7, 0.5, 0.7, 1.0, 0.6, 1.0, 0.6, 0.5, 0.6, 0.5, 0.6, 1.0, 0.5, 1.0, 0.5, 0.5, 0.5, 0.5, 0.5, 1.0, 0.4, 1.0, 0.4, 0.5, 0.4, 0.5, 0.4, 1.0, 0.3, 1.0, 0.3, 0.5, 0.3, 0.5, 0.3, 1.0, 0.2, 1.0, 0.2, 0.5, 0.3911, 0.4442, 0.25, 0.49, 0.1089, 0.4442, 0.02175, 0.3242, 0.02175, 0.1758, 0.1089, 0.05584, 0.25, 0.01, 0.3911, 0.05584, 0.4783, 0.1758, 0.4783, 0.3242, 0.2, 0.5, 0.2, 1.0, 0.1, 1.0, 0.1, 0.5, 0.1, 0.5, 0.1, 1.0, -7.451e-08, 1.0, -7.451e-08, 0.5, 0.75, 0.49, 0.8911, 0.4442, 0.9783, 0.3242, 0.9783, 0.1758, 0.8911, 0.05584, 0.75, 0.01, 0.6089, 0.05584, 0.5217, 0.1758, 0.5217, 0.3242, 0.6089, 0.4442])
me_cube_003.materials.append(mat_material_001)
me_cube_003.update()
me_circle_001 = bpy.data.meshes.new('Circle.001')
me_circle_001.from_pydata([(-9.313e-10, 1.009, 0.005), (-4.657e-10, 1.005, 0.00866), (0.0, 1.0, 0.01), (9.313e-10, 0.995, 0.00866), (1.164e-09, 0.9913, 0.005), (9.313e-10, 0.99, 8.382e-09), (1.164e-09, 0.9913, -0.005), (8.149e-10, 0.995, -0.00866), (0.0, 1.0, -0.01), (-9.313e-10, 1.005, -0.00866), (-9.313e-10, 1.009, -0.005), (-9.313e-10, 1.01, -9.313e-09), (0.1968, 0.9893, 0.005), (0.1961, 0.9857, 0.00866), (0.1951, 0.9808, 0.01), (0.1941, 0.9759, 0.00866), (0.1934, 0.9723, 0.005), (0.1931, 0.971, 7.916e-09), (0.1934, 0.9723, -0.005), (0.1941, 0.9759, -0.00866), (0.1951, 0.9808, -0.01), (0.1961, 0.9857, -0.00866), (0.1968, 0.9893, -0.005), (0.197, 0.9906, -9.313e-09), (0.386, 0.9319, 0.005), (0.3846, 0.9285, 0.00866), (0.3827, 0.9239, 0.01), (0.3808, 0.9193, 0.00866), (0.3794, 0.9159, 0.005), (0.3789, 0.9146, 8.149e-09), (0.3794, 0.9159, -0.005), (0.3808, 0.9193, -0.00866), (0.3827, 0.9239, -0.01), (0.3846, 0.9285, -0.00866), (0.386, 0.9319, -0.005), (0.3865, 0.9331, -9.313e-09), (0.5604, 0.8387, 0.005), (0.5583, 0.8356, 0.00866), (0.5556, 0.8315, 0.01), (0.5528, 0.8273, 0.00866), (0.5508, 0.8243, 0.005), (0.55, 0.8232, 8.149e-09), (0.5508, 0.8243, -0.005), (0.5528, 0.8273, -0.00866), (0.5556, 0.8315, -0.01), (0.5583, 0.8356, -0.00866), (0.5604, 0.8387, -0.005), (0.5611, 0.8398, -9.779e-09), (0.7132, 0.7132, 0.005), (0.7106, 0.7106, 0.00866), (0.7071, 0.7071, 0.01), (0.7036, 0.7036, 0.00866), (0.701, 0.701, 0.005), (0.7, 0.7, 8.265e-09), (0.701, 0.701, -0.005), (0.7036, 0.7036, -0.00866), (0.7071, 0.7071, -0.01), (0.7106, 0.7106, -0.00866), (0.7132, 0.7132, -0.005), (0.7142, 0.7142, -9.779e-09), (0.8387, 0.5604, 0.005), (0.8356, 0.5583, 0.00866), (0.8315, 0.5556, 0.01), (0.8273, 0.5528, 0.00866), (0.8243, 0.5508, 0.005), (0.8232, 0.55, 8.149e-09), (0.8243, 0.5508, -0.005), (0.8273, 0.5528, -0.00866), (0.8315, 0.5556, -0.01), (0.8356, 0.5583, -0.00866), (0.8387, 0.5604, -0.005), (0.8398, 0.5611, -9.546e-09), (0.9319, 0.386, 0.005), (0.9285, 0.3846, 0.00866), (0.9239, 0.3827, 0.01), (0.9193, 0.3808, 0.00866), (0.9159, 0.3794, 0.005), (0.9146, 0.3789, 7.974e-09), (0.9159, 0.3794, -0.005), (0.9193, 0.3808, -0.00866), (0.9239, 0.3827, -0.01), (0.9285, 0.3846, -0.00866), (0.9319, 0.386, -0.005), (0.9331, 0.3865, -9.662e-09), (0.9893, 0.1968, 0.005), (0.9857, 0.1961, 0.00866), (0.9808, 0.1951, 0.01), (0.9759, 0.1941, 0.00866), (0.9723, 0.1934, 0.005), (0.971, 0.1931, 8.033e-09), (0.9723, 0.1934, -0.005), (0.9759, 0.1941, -0.00866), (0.9808, 0.1951, -0.01), (0.9857, 0.1961, -0.00866), (0.9893, 0.1968, -0.005), (0.9906, 0.197, -9.517e-09), (1.009, 1.128e-08, 0.005), (1.005, 1.182e-08, 0.00866), (1.0, 1.192e-08, 0.01), (0.995, 1.203e-08, 0.00866), (0.9913, 1.257e-08, 0.005), (0.99, 1.277e-08, 8.027e-09), (0.9913, 1.257e-08, -0.005), (0.995, 1.203e-08, -0.00866), (1.0, 1.192e-08, -0.01), (1.005, 1.182e-08, -0.00866), (1.009, 1.128e-08, -0.005), (1.01, 1.108e-08, -9.537e-09), (0.9893, -0.1968, 0.005), (0.9857, -0.1961, 0.00866), (0.9808, -0.1951, 0.01), (0.9759, -0.1941, 0.00866), (0.9723, -0.1934, 0.005), (0.971, -0.1931, 8.004e-09), (0.9723, -0.1934, -0.005), (0.9759, -0.1941, -0.00866), (0.9808, -0.1951, -0.01), (0.9857, -0.1961, -0.00866), (0.9893, -0.1968, -0.005), (0.9906, -0.197, -9.488e-09), (0.9319, -0.386, 0.005), (0.9285, -0.3846, 0.00866), (0.9239, -0.3827, 0.01), (0.9193, -0.3808, 0.00866), (0.9159, -0.3794, 0.005), (0.9146, -0.3789, 7.974e-09), (0.9159, -0.3794, -0.005), (0.9193, -0.3808, -0.00866), (0.9239, -0.3827, -0.01), (0.9285, -0.3846, -0.00866), (0.9319, -0.386, -0.005), (0.9331, -0.3865, -9.546e-09), (0.8387, -0.5604, 0.005), (0.8356, -0.5583, 0.00866), (0.8315, -0.5556, 0.01), (0.8273, -0.5528, 0.00866), (0.8243, -0.5508, 0.005), (0.8232, -0.55, 7.916e-09), (0.8243, -0.5508, -0.005), (0.8273, -0.5528, -0.00866), (0.8315, -0.5556, -0.01), (0.8356, -0.5583, -0.00866), (0.8387, -0.5604, -0.005), (0.8398, -0.5611, -9.546e-09), (0.7132, -0.7132, 0.005), (0.7106, -0.7106, 0.00866), (0.7071, -0.7071, 0.01), (0.7036, -0.7036, 0.00866), (0.701, -0.701, 0.005), (0.7, -0.7, 8.265e-09), (0.701, -0.701, -0.005), (0.7036, -0.7036, -0.00866), (0.7071, -0.7071, -0.01), (0.7106, -0.7106, -0.00866), (0.7132, -0.7132, -0.005), (0.7142, -0.7142, -9.779e-09), (0.5604, -0.8387, 0.005), (0.5583, -0.8356, 0.00866), (0.5556, -0.8315, 0.01), (0.5528, -0.8273, 0.00866), (0.5508, -0.8243, 0.005), (0.55, -0.8232, 7.916e-09), (0.5508, -0.8243, -0.005), (0.5528, -0.8273, -0.00866), (0.5556, -0.8315, -0.01), (0.5583, -0.8356, -0.00866), (0.5604, -0.8387, -0.005), (0.5611, -0.8398, -9.546e-09), (0.386, -0.9319, 0.005), (0.3846, -0.9285, 0.00866), (0.3827, -0.9239, 0.01), (0.3808, -0.9193, 0.00866), (0.3794, -0.9159, 0.005), (0.3789, -0.9146, 8.149e-09), (0.3794, -0.9159, -0.005), (0.3808, -0.9193, -0.00866), (0.3827, -0.9239, -0.01), (0.3846, -0.9285, -0.00866), (0.386, -0.9319, -0.005), (0.3865, -0.9331, -9.546e-09), (0.1968, -0.9893, 0.005), (0.1961, -0.9857, 0.00866), (0.1951, -0.9808, 0.01), (0.1941, -0.9759, 0.00866), (0.1934, -0.9723, 0.005), (0.1931, -0.971, 8.149e-09), (0.1934, -0.9723, -0.005), (0.1941, -0.9759, -0.00866), (0.1951, -0.9808, -0.01), (0.1961, -0.9857, -0.00866), (0.1968, -0.9893, -0.005), (0.197, -0.9906, -9.313e-09), (8.742e-08, -1.009, 0.005), (8.742e-08, -1.005, 0.00866), (8.742e-08, -1.0, 0.01), (8.731e-08, -0.995, 0.00866), (8.731e-08, -0.9913, 0.005), (8.742e-08, -0.99, 8.382e-09), (8.742e-08, -0.9913, -0.005), (8.742e-08, -0.995, -0.00866), (8.742e-08, -1.0, -0.01), (8.754e-08, -1.005, -0.00866), (8.742e-08, -1.009, -0.005), (8.742e-08, -1.01, -9.313e-09), (-0.1968, -0.9893, 0.005), (-0.1961, -0.9857, 0.00866), (-0.1951, -0.9808, 0.01), (-0.1941, -0.9759, 0.00866), (-0.1934, -0.9723, 0.005), (-0.1931, -0.971, 7.916e-09), (-0.1934, -0.9723, -0.005), (-0.1941, -0.9759, -0.00866), (-0.1951, -0.9808, -0.01), (-0.1961, -0.9857, -0.00866), (-0.1968, -0.9893, -0.005), (-0.197, -0.9906, -9.313e-09), (-0.386, -0.9319, 0.005), (-0.3846, -0.9285, 0.00866), (-0.3827, -0.9239, 0.01), (-0.3808, -0.9193, 0.00866), (-0.3794, -0.9159, 0.005), (-0.3789, -0.9146, 8.149e-09), (-0.3794, -0.9159, -0.005), (-0.3808, -0.9193, -0.00866), (-0.3827, -0.9239, -0.01), (-0.3846, -0.9285, -0.00866), (-0.386, -0.9319, -0.005), (-0.3865, -0.9331, -9.313e-09), (-0.5604, -0.8387, 0.005), (-0.5583, -0.8356, 0.00866), (-0.5556, -0.8315, 0.01), (-0.5528, -0.8273, 0.00866), (-0.5508, -0.8243, 0.005), (-0.55, -0.8232, 8.149e-09), (-0.5508, -0.8243, -0.005), (-0.5528, -0.8273, -0.00866), (-0.5556, -0.8315, -0.01), (-0.5583, -0.8356, -0.00866), (-0.5604, -0.8387, -0.005), (-0.5611, -0.8398, -9.779e-09), (-0.7132, -0.7132, 0.005), (-0.7106, -0.7106, 0.00866), (-0.7071, -0.7071, 0.01), (-0.7036, -0.7036, 0.00866), (-0.701, -0.701, 0.005), (-0.7, -0.7, 8.382e-09), (-0.701, -0.701, -0.005), (-0.7036, -0.7036, -0.00866), (-0.7071, -0.7071, -0.01), (-0.7106, -0.7106, -0.00866), (-0.7132, -0.7132, -0.005), (-0.7142, -0.7142, -9.779e-09), (-0.8387, -0.5604, 0.005), (-0.8356, -0.5583, 0.00866), (-0.8315, -0.5556, 0.01), (-0.8273, -0.5528, 0.00866), (-0.8243, -0.5508, 0.005), (-0.8232, -0.55, 8.033e-09), (-0.8243, -0.5508, -0.005), (-0.8273, -0.5528, -0.00866), (-0.8315, -0.5556, -0.01), (-0.8356, -0.5583, -0.00866), (-0.8387, -0.5604, -0.005), (-0.8398, -0.5611, -9.43e-09), (-0.9319, -0.386, 0.005), (-0.9285, -0.3846, 0.00866), (-0.9239, -0.3827, 0.01), (-0.9193, -0.3808, 0.00866), (-0.9159, -0.3794, 0.005), (-0.9146, -0.3789, 8.033e-09), (-0.9159, -0.3794, -0.005), (-0.9193, -0.3808, -0.00866), (-0.9239, -0.3827, -0.01), (-0.9285, -0.3846, -0.00866), (-0.9319, -0.386, -0.005), (-0.9331, -0.3865, -9.604e-09), (-0.9893, -0.1968, 0.005), (-0.9857, -0.1961, 0.00866), (-0.9808, -0.1951, 0.01), (-0.9759, -0.1941, 0.00866), (-0.9723, -0.1934, 0.005), (-0.971, -0.1931, 8.004e-09), (-0.9723, -0.1934, -0.005), (-0.9759, -0.1941, -0.00866), (-0.9808, -0.1951, -0.01), (-0.9857, -0.1961, -0.00866), (-0.9893, -0.1968, -0.005), (-0.9906, -0.197, -9.488e-09), (-1.009, -4.348e-08, 0.005), (-1.005, -4.371e-08, 0.00866), (-1.0, -4.371e-08, 0.01), (-0.995, -4.371e-08, 0.00866), (-0.9913, -4.394e-08, 0.005), (-0.99, -4.413e-08, 8.027e-09), (-0.9913, -4.394e-08, -0.005), (-0.995, -4.371e-08, -0.00866), (-1.0, -4.371e-08, -0.01), (-1.005, -4.371e-08, -0.00866), (-1.009, -4.348e-08, -0.005), (-1.01, -4.329e-08, -9.537e-09), (-0.9893, 0.1968, 0.005), (-0.9857, 0.1961, 0.00866), (-0.9808, 0.1951, 0.01), (-0.9759, 0.1941, 0.00866), (-0.9723, 0.1934, 0.005), (-0.971, 0.1931, 8.033e-09), (-0.9723, 0.1934, -0.005), (-0.9759, 0.1941, -0.00866), (-0.9808, 0.1951, -0.01), (-0.9857, 0.1961, -0.00866), (-0.9893, 0.1968, -0.005), (-0.9906, 0.197, -9.517e-09), (-0.9319, 0.386, 0.005), (-0.9285, 0.3846, 0.00866), (-0.9239, 0.3827, 0.01), (-0.9193, 0.3808, 0.00866), (-0.9159, 0.3794, 0.005), (-0.9146, 0.3789, 7.974e-09), (-0.9159, 0.3794, -0.005), (-0.9193, 0.3808, -0.00866), (-0.9239, 0.3827, -0.01), (-0.9285, 0.3846, -0.00866), (-0.9319, 0.386, -0.005), (-0.9331, 0.3865, -9.604e-09), (-0.8387, 0.5604, 0.005), (-0.8356, 0.5583, 0.00866), (-0.8315, 0.5556, 0.01), (-0.8273, 0.5528, 0.00866), (-0.8243, 0.5508, 0.005), (-0.8232, 0.55, 8.033e-09), (-0.8243, 0.5508, -0.005), (-0.8273, 0.5528, -0.00866), (-0.8315, 0.5556, -0.01), (-0.8356, 0.5583, -0.00866), (-0.8387, 0.5604, -0.005), (-0.8398, 0.5611, -9.43e-09), (-0.7132, 0.7132, 0.005), (-0.7106, 0.7106, 0.00866), (-0.7071, 0.7071, 0.01), (-0.7036, 0.7036, 0.00866), (-0.701, 0.701, 0.005), (-0.7, 0.7, 8.265e-09), (-0.701, 0.701, -0.005), (-0.7036, 0.7036, -0.00866), (-0.7071, 0.7071, -0.01), (-0.7106, 0.7106, -0.00866), (-0.7132, 0.7132, -0.005), (-0.7142, 0.7142, -9.779e-09), (-0.5604, 0.8387, 0.005), (-0.5583, 0.8356, 0.00866), (-0.5556, 0.8315, 0.01), (-0.5528, 0.8273, 0.00866), (-0.5508, 0.8243, 0.005), (-0.55, 0.8232, 7.916e-09), (-0.5508, 0.8243, -0.005), (-0.5528, 0.8273, -0.00866), (-0.5556, 0.8315, -0.01), (-0.5583, 0.8356, -0.00866), (-0.5604, 0.8387, -0.005), (-0.5611, 0.8398, -1.001e-08), (-0.386, 0.9319, 0.005), (-0.3846, 0.9285, 0.00866), (-0.3827, 0.9239, 0.01), (-0.3808, 0.9193, 0.00866), (-0.3794, 0.9159, 0.005), (-0.3789, 0.9146, 7.916e-09), (-0.3794, 0.9159, -0.005), (-0.3808, 0.9193, -0.00866), (-0.3827, 0.9239, -0.01), (-0.3846, 0.9285, -0.00866), (-0.386, 0.9319, -0.005), (-0.3865, 0.9331, -9.546e-09), (-0.1968, 0.9893, 0.005), (-0.1961, 0.9857, 0.00866), (-0.1951, 0.9808, 0.01), (-0.1941, 0.9759, 0.00866), (-0.1934, 0.9723, 0.005), (-0.1931, 0.971, 8.149e-09), (-0.1934, 0.9723, -0.005), (-0.1941, 0.9759, -0.00866), (-0.1951, 0.9808, -0.01), (-0.1961, 0.9857, -0.00866), (-0.1968, 0.9893, -0.005), (-0.197, 0.9906, -9.313e-09)], [], [(0, 12, 23, 11), (1, 13, 12, 0), (2, 14, 13, 1), (3, 15, 14, 2), (4, 16, 15, 3), (5, 17, 16, 4), (6, 18, 17, 5), (7, 19, 18, 6), (8, 20, 19, 7), (9, 21, 20, 8), (10, 22, 21, 9), (11, 23, 22, 10), (12, 24, 35, 23), (13, 25, 24, 12), (14, 26, 25, 13), (15, 27, 26, 14), (16, 28, 27, 15), (17, 29, 28, 16), (18, 30, 29, 17), (19, 31, 30, 18), (20, 32, 31, 19), (21, 33, 32, 20), (22, 34, 33, 21), (23, 35, 34, 22), (24, 36, 47, 35), (25, 37, 36, 24), (26, 38, 37, 25), (27, 39, 38, 26), (28, 40, 39, 27), (29, 41, 40, 28), (30, 42, 41, 29), (31, 43, 42, 30), (32, 44, 43, 31), (33, 45, 44, 32), (34, 46, 45, 33), (35, 47, 46, 34), (36, 48, 59, 47), (37, 49, 48, 36), (38, 50, 49, 37), (39, 51, 50, 38), (40, 52, 51, 39), (41, 53, 52, 40), (42, 54, 53, 41), (43, 55, 54, 42), (44, 56, 55, 43), (45, 57, 56, 44), (46, 58, 57, 45), (47, 59, 58, 46), (48, 60, 71, 59), (49, 61, 60, 48), (50, 62, 61, 49), (51, 63, 62, 50), (52, 64, 63, 51), (53, 65, 64, 52), (54, 66, 65, 53), (55, 67, 66, 54), (56, 68, 67, 55), (57, 69, 68, 56), (58, 70, 69, 57), (59, 71, 70, 58), (60, 72, 83, 71), (61, 73, 72, 60), (62, 74, 73, 61), (63, 75, 74, 62), (64, 76, 75, 63), (65, 77, 76, 64), (66, 78, 77, 65), (67, 79, 78, 66), (68, 80, 79, 67), (69, 81, 80, 68), (70, 82, 81, 69), (71, 83, 82, 70), (72, 84, 95, 83), (73, 85, 84, 72), (74, 86, 85, 73), (75, 87, 86, 74), (76, 88, 87, 75), (77, 89, 88, 76), (78, 90, 89, 77), (79, 91, 90, 78), (80, 92, 91, 79), (81, 93, 92, 80), (82, 94, 93, 81), (83, 95, 94, 82), (84, 96, 107, 95), (85, 97, 96, 84), (86, 98, 97, 85), (87, 99, 98, 86), (88, 100, 99, 87), (89, 101, 100, 88), (90, 102, 101, 89), (91, 103, 102, 90), (92, 104, 103, 91), (93, 105, 104, 92), (94, 106, 105, 93), (95, 107, 106, 94), (96, 108, 119, 107), (97, 109, 108, 96), (98, 110, 109, 97), (99, 111, 110, 98), (100, 112, 111, 99), (101, 113, 112, 100), (102, 114, 113, 101), (103, 115, 114, 102), (104, 116, 115, 103), (105, 117, 116, 104), (106, 118, 117, 105), (107, 119, 118, 106), (108, 120, 131, 119), (109, 121, 120, 108), (110, 122, 121, 109), (111, 123, 122, 110), (112, 124, 123, 111), (113, 125, 124, 112), (114, 126, 125, 113), (115, 127, 126, 114), (116, 128, 127, 115), (117, 129, 128, 116), (118, 130, 129, 117), (119, 131, 130, 118), (120, 132, 143, 131), (121, 133, 132, 120), (122, 134, 133, 121), (123, 135, 134, 122), (124, 136, 135, 123), (125, 137, 136, 124), (126, 138, 137, 125), (127, 139, 138, 126), (128, 140, 139, 127), (129, 141, 140, 128), (130, 142, 141, 129), (131, 143, 142, 130), (132, 144, 155, 143), (133, 145, 144, 132), (134, 146, 145, 133), (135, 147, 146, 134), (136, 148, 147, 135), (137, 149, 148, 136), (138, 150, 149, 137), (139, 151, 150, 138), (140, 152, 151, 139), (141, 153, 152, 140), (142, 154, 153, 141), (143, 155, 154, 142), (144, 156, 167, 155), (145, 157, 156, 144), (146, 158, 157, 145), (147, 159, 158, 146), (148, 160, 159, 147), (149, 161, 160, 148), (150, 162, 161, 149), (151, 163, 162, 150), (152, 164, 163, 151), (153, 165, 164, 152), (154, 166, 165, 153), (155, 167, 166, 154), (156, 168, 179, 167), (157, 169, 168, 156), (158, 170, 169, 157), (159, 171, 170, 158), (160, 172, 171, 159), (161, 173, 172, 160), (162, 174, 173, 161), (163, 175, 174, 162), (164, 176, 175, 163), (165, 177, 176, 164), (166, 178, 177, 165), (167, 179, 178, 166), (168, 180, 191, 179), (169, 181, 180, 168), (170, 182, 181, 169), (171, 183, 182, 170), (172, 184, 183, 171), (173, 185, 184, 172), (174, 186, 185, 173), (175, 187, 186, 174), (176, 188, 187, 175), (177, 189, 188, 176), (178, 190, 189, 177), (179, 191, 190, 178), (180, 192, 203, 191), (181, 193, 192, 180), (182, 194, 193, 181), (183, 195, 194, 182), (184, 196, 195, 183), (185, 197, 196, 184), (186, 198, 197, 185), (187, 199, 198, 186), (188, 200, 199, 187), (189, 201, 200, 188), (190, 202, 201, 189), (191, 203, 202, 190), (192, 204, 215, 203), (193, 205, 204, 192), (194, 206, 205, 193), (195, 207, 206, 194), (196, 208, 207, 195), (197, 209, 208, 196), (198, 210, 209, 197), (199, 211, 210, 198), (200, 212, 211, 199), (201, 213, 212, 200), (202, 214, 213, 201), (203, 215, 214, 202), (204, 216, 227, 215), (205, 217, 216, 204), (206, 218, 217, 205), (207, 219, 218, 206), (208, 220, 219, 207), (209, 221, 220, 208), (210, 222, 221, 209), (211, 223, 222, 210), (212, 224, 223, 211), (213, 225, 224, 212), (214, 226, 225, 213), (215, 227, 226, 214), (216, 228, 239, 227), (217, 229, 228, 216), (218, 230, 229, 217), (219, 231, 230, 218), (220, 232, 231, 219), (221, 233, 232, 220), (222, 234, 233, 221), (223, 235, 234, 222), (224, 236, 235, 223), (225, 237, 236, 224), (226, 238, 237, 225), (227, 239, 238, 226), (228, 240, 251, 239), (229, 241, 240, 228), (230, 242, 241, 229), (231, 243, 242, 230), (232, 244, 243, 231), (233, 245, 244, 232), (234, 246, 245, 233), (235, 247, 246, 234), (236, 248, 247, 235), (237, 249, 248, 236), (238, 250, 249, 237), (239, 251, 250, 238), (240, 252, 263, 251), (241, 253, 252, 240), (242, 254, 253, 241), (243, 255, 254, 242), (244, 256, 255, 243), (245, 257, 256, 244), (246, 258, 257, 245), (247, 259, 258, 246), (248, 260, 259, 247), (249, 261, 260, 248), (250, 262, 261, 249), (251, 263, 262, 250), (252, 264, 275, 263), (253, 265, 264, 252), (254, 266, 265, 253), (255, 267, 266, 254), (256, 268, 267, 255), (257, 269, 268, 256), (258, 270, 269, 257), (259, 271, 270, 258), (260, 272, 271, 259), (261, 273, 272, 260), (262, 274, 273, 261), (263, 275, 274, 262), (264, 276, 287, 275), (265, 277, 276, 264), (266, 278, 277, 265), (267, 279, 278, 266), (268, 280, 279, 267), (269, 281, 280, 268), (270, 282, 281, 269), (271, 283, 282, 270), (272, 284, 283, 271), (273, 285, 284, 272), (274, 286, 285, 273), (275, 287, 286, 274), (276, 288, 299, 287), (277, 289, 288, 276), (278, 290, 289, 277), (279, 291, 290, 278), (280, 292, 291, 279), (281, 293, 292, 280), (282, 294, 293, 281), (283, 295, 294, 282), (284, 296, 295, 283), (285, 297, 296, 284), (286, 298, 297, 285), (287, 299, 298, 286), (288, 300, 311, 299), (289, 301, 300, 288), (290, 302, 301, 289), (291, 303, 302, 290), (292, 304, 303, 291), (293, 305, 304, 292), (294, 306, 305, 293), (295, 307, 306, 294), (296, 308, 307, 295), (297, 309, 308, 296), (298, 310, 309, 297), (299, 311, 310, 298), (300, 312, 323, 311), (301, 313, 312, 300), (302, 314, 313, 301), (303, 315, 314, 302), (304, 316, 315, 303), (305, 317, 316, 304), (306, 318, 317, 305), (307, 319, 318, 306), (308, 320, 319, 307), (309, 321, 320, 308), (310, 322, 321, 309), (311, 323, 322, 310), (312, 324, 335, 323), (313, 325, 324, 312), (314, 326, 325, 313), (315, 327, 326, 314), (316, 328, 327, 315), (317, 329, 328, 316), (318, 330, 329, 317), (319, 331, 330, 318), (320, 332, 331, 319), (321, 333, 332, 320), (322, 334, 333, 321), (323, 335, 334, 322), (324, 336, 347, 335), (325, 337, 336, 324), (326, 338, 337, 325), (327, 339, 338, 326), (328, 340, 339, 327), (329, 341, 340, 328), (330, 342, 341, 329), (331, 343, 342, 330), (332, 344, 343, 331), (333, 345, 344, 332), (334, 346, 345, 333), (335, 347, 346, 334), (336, 348, 359, 347), (337, 349, 348, 336), (338, 350, 349, 337), (339, 351, 350, 338), (340, 352, 351, 339), (341, 353, 352, 340), (342, 354, 353, 341), (343, 355, 354, 342), (344, 356, 355, 343), (345, 357, 356, 344), (346, 358, 357, 345), (347, 359, 358, 346), (348, 360, 371, 359), (349, 361, 360, 348), (350, 362, 361, 349), (351, 363, 362, 350), (352, 364, 363, 351), (353, 365, 364, 352), (354, 366, 365, 353), (355, 367, 366, 354), (356, 368, 367, 355), (357, 369, 368, 356), (358, 370, 369, 357), (359, 371, 370, 358), (360, 372, 383, 371), (361, 373, 372, 360), (362, 374, 373, 361), (363, 375, 374, 362), (364, 376, 375, 363), (365, 377, 376, 364), (366, 378, 377, 365), (367, 379, 378, 366), (368, 380, 379, 367), (369, 381, 380, 368), (370, 382, 381, 369), (371, 383, 382, 370), (372, 0, 11, 383), (373, 1, 0, 372), (374, 2, 1, 373), (375, 3, 2, 374), (376, 4, 3, 375), (377, 5, 4, 376), (378, 6, 5, 377), (379, 7, 6, 378), (380, 8, 7, 379), (381, 9, 8, 380), (382, 10, 9, 381), (383, 11, 10, 382)])
me_circle_001.polygons.foreach_set('use_smooth', [True] * 384)
_uv = me_circle_001.uv_layers.new(name='UVMap')
_uv.uv.foreach_set('vector', [0.0, 1.0, 0.03125, 1.0, 0.03125, 0.9167, 0.0, 0.9167, 0.0, 0.08333, 0.03125, 0.08333, 0.03125, 0.0, 0.0, 0.0, 0.0, 0.1667, 0.03125, 0.1667, 0.03125, 0.08333, 0.0, 0.08333, 0.0, 0.25, 0.03125, 0.25, 0.03125, 0.1667, 0.0, 0.1667, 0.0, 0.3333, 0.03125, 0.3333, 0.03125, 0.25, 0.0, 0.25, 0.0, 0.4167, 0.03125, 0.4167, 0.03125, 0.3333, 0.0, 0.3333, 0.0, 0.5, 0.03125, 0.5, 0.03125, 0.4167, 0.0, 0.4167, 0.0, 0.5833, 0.03125, 0.5833, 0.03125, 0.5, 0.0, 0.5, 0.0, 0.6667, 0.03125, 0.6667, 0.03125, 0.5833, 0.0, 0.5833, 0.0, 0.75, 0.03125, 0.75, 0.03125, 0.6667, 0.0, 0.6667, 0.0, 0.8333, 0.03125, 0.8333, 0.03125, 0.75, 0.0, 0.75, 0.0, 0.9167, 0.03125, 0.9167, 0.03125, 0.8333, 0.0, 0.8333, 0.03125, 1.0, 0.0625, 1.0, 0.0625, 0.9167, 0.03125, 0.9167, 0.03125, 0.08333, 0.0625, 0.08333, 0.0625, 0.0, 0.03125, 0.0, 0.03125, 0.1667, 0.0625, 0.1667, 0.0625, 0.08333, 0.03125, 0.08333, 0.03125, 0.25, 0.0625, 0.25, 0.0625, 0.1667, 0.03125, 0.1667, 0.03125, 0.3333, 0.0625, 0.3333, 0.0625, 0.25, 0.03125, 0.25, 0.03125, 0.4167, 0.0625, 0.4167, 0.0625, 0.3333, 0.03125, 0.3333, 0.03125, 0.5, 0.0625, 0.5, 0.0625, 0.4167, 0.03125, 0.4167, 0.03125, 0.5833, 0.0625, 0.5833, 0.0625, 0.5, 0.03125, 0.5, 0.03125, 0.6667, 0.0625, 0.6667, 0.0625, 0.5833, 0.03125, 0.5833, 0.03125, 0.75, 0.0625, 0.75, 0.0625, 0.6667, 0.03125, 0.6667, 0.03125, 0.8333, 0.0625, 0.8333, 0.0625, 0.75, 0.03125, 0.75, 0.03125, 0.9167, 0.0625, 0.9167, 0.0625, 0.8333, 0.03125, 0.8333, 0.0625, 1.0, 0.09375, 1.0, 0.09375, 0.9167, 0.0625, 0.9167, 0.0625, 0.08333, 0.09375, 0.08333, 0.09375, 0.0, 0.0625, 0.0, 0.0625, 0.1667, 0.09375, 0.1667, 0.09375, 0.08333, 0.0625, 0.08333, 0.0625, 0.25, 0.09375, 0.25, 0.09375, 0.1667, 0.0625, 0.1667, 0.0625, 0.3333, 0.09375, 0.3333, 0.09375, 0.25, 0.0625, 0.25, 0.0625, 0.4167, 0.09375, 0.4167, 0.09375, 0.3333, 0.0625, 0.3333, 0.0625, 0.5, 0.09375, 0.5, 0.09375, 0.4167, 0.0625, 0.4167, 0.0625, 0.5833, 0.09375, 0.5833, 0.09375, 0.5, 0.0625, 0.5, 0.0625, 0.6667, 0.09375, 0.6667, 0.09375, 0.5833, 0.0625, 0.5833, 0.0625, 0.75, 0.09375, 0.75, 0.09375, 0.6667, 0.0625, 0.6667, 0.0625, 0.8333, 0.09375, 0.8333, 0.09375, 0.75, 0.0625, 0.75, 0.0625, 0.9167, 0.09375, 0.9167, 0.09375, 0.8333, 0.0625, 0.8333, 0.09375, 1.0, 0.125, 1.0, 0.125, 0.9167, 0.09375, 0.9167, 0.09375, 0.08333, 0.125, 0.08333, 0.125, 0.0, 0.09375, 0.0, 0.09375, 0.1667, 0.125, 0.1667, 0.125, 0.08333, 0.09375, 0.08333, 0.09375, 0.25, 0.125, 0.25, 0.125, 0.1667, 0.09375, 0.1667, 0.09375, 0.3333, 0.125, 0.3333, 0.125, 0.25, 0.09375, 0.25, 0.09375, 0.4167, 0.125, 0.4167, 0.125, 0.3333, 0.09375, 0.3333, 0.09375, 0.5, 0.125, 0.5, 0.125, 0.4167, 0.09375, 0.4167, 0.09375, 0.5833, 0.125, 0.5833, 0.125, 0.5, 0.09375, 0.5, 0.09375, 0.6667, 0.125, 0.6667, 0.125, 0.5833, 0.09375, 0.5833, 0.09375, 0.75, 0.125, 0.75, 0.125, 0.6667, 0.09375, 0.6667, 0.09375, 0.8333, 0.125, 0.8333, 0.125, 0.75, 0.09375, 0.75, 0.09375, 0.9167, 0.125, 0.9167, 0.125, 0.8333, 0.09375, 0.8333, 0.125, 1.0, 0.1562, 1.0, 0.1562, 0.9167, 0.125, 0.9167, 0.125, 0.08333, 0.1562, 0.08333, 0.1562, 0.0, 0.125, 0.0, 0.125, 0.1667, 0.1562, 0.1667, 0.1562, 0.08333, 0.125, 0.08333, 0.125, 0.25, 0.1562, 0.25, 0.1562, 0.1667, 0.125, 0.1667, 0.125, 0.3333, 0.1562, 0.3333, 0.1562, 0.25, 0.125, 0.25, 0.125, 0.4167, 0.1562, 0.4167, 0.1562, 0.3333, 0.125, 0.3333, 0.125, 0.5, 0.1562, 0.5, 0.1562, 0.4167, 0.125, 0.4167, 0.125, 0.5833, 0.1562, 0.5833, 0.1562, 0.5, 0.125, 0.5, 0.125, 0.6667, 0.1562, 0.6667, 0.1562, 0.5833, 0.125, 0.5833, 0.125, 0.75, 0.1562, 0.75, 0.1562, 0.6667, 0.125, 0.6667, 0.125, 0.8333, 0.1562, 0.8333, 0.1562, 0.75, 0.125, 0.75, 0.125, 0.9167, 0.1562, 0.9167, 0.1562, 0.8333, 0.125, 0.8333, 0.1562, 1.0, 0.1875, 1.0, 0.1875, 0.9167, 0.1562, 0.9167, 0.1562, 0.08333, 0.1875, 0.08333, 0.1875, 0.0, 0.1562, 0.0, 0.1562, 0.1667, 0.1875, 0.1667, 0.1875, 0.08333, 0.1562, 0.08333, 0.1562, 0.25, 0.1875, 0.25, 0.1875, 0.1667, 0.1562, 0.1667, 0.1562, 0.3333, 0.1875, 0.3333, 0.1875, 0.25, 0.1562, 0.25, 0.1562, 0.4167, 0.1875, 0.4167, 0.1875, 0.3333, 0.1562, 0.3333, 0.1562, 0.5, 0.1875, 0.5, 0.1875, 0.4167, 0.1562, 0.4167, 0.1562, 0.5833, 0.1875, 0.5833, 0.1875, 0.5, 0.1562, 0.5, 0.1562, 0.6667, 0.1875, 0.6667, 0.1875, 0.5833, 0.1562, 0.5833, 0.1562, 0.75, 0.1875, 0.75, 0.1875, 0.6667, 0.1562, 0.6667, 0.1562, 0.8333, 0.1875, 0.8333, 0.1875, 0.75, 0.1562, 0.75, 0.1562, 0.9167, 0.1875, 0.9167, 0.1875, 0.8333, 0.1562, 0.8333, 0.1875, 1.0, 0.2188, 1.0, 0.2188, 0.9167, 0.1875, 0.9167, 0.1875, 0.08333, 0.2188, 0.08333, 0.2188, 0.0, 0.1875, 0.0, 0.1875, 0.1667, 0.2188, 0.1667, 0.2188, 0.08333, 0.1875, 0.08333, 0.1875, 0.25, 0.2188, 0.25, 0.2188, 0.1667, 0.1875, 0.1667, 0.1875, 0.3333, 0.2188, 0.3333, 0.2188, 0.25, 0.1875, 0.25, 0.1875, 0.4167, 0.2188, 0.4167, 0.2188, 0.3333, 0.1875, 0.3333, 0.1875, 0.5, 0.2188, 0.5, 0.2188, 0.4167, 0.1875, 0.4167, 0.1875, 0.5833, 0.2188, 0.5833, 0.2188, 0.5, 0.1875, 0.5, 0.1875, 0.6667, 0.2188, 0.6667, 0.2188, 0.5833, 0.1875, 0.5833, 0.1875, 0.75, 0.2188, 0.75, 0.2188, 0.6667, 0.1875, 0.6667, 0.1875, 0.8333, 0.2188, 0.8333, 0.2188, 0.75, 0.1875, 0.75, 0.1875, 0.9167, 0.2188, 0.9167, 0.2188, 0.8333, 0.1875, 0.8333, 0.2188, 1.0, 0.25, 1.0, 0.25, 0.9167, 0.2188, 0.9167, 0.2188, 0.08333, 0.25, 0.08333, 0.25, 0.0, 0.2188, 0.0, 0.2188, 0.1667, 0.25, 0.1667, 0.25, 0.08333, 0.2188, 0.08333, 0.2188, 0.25, 0.25, 0.25, 0.25, 0.1667, 0.2188, 0.1667, 0.2188, 0.3333, 0.25, 0.3333, 0.25, 0.25, 0.2188, 0.25, 0.2188, 0.4167, 0.25, 0.4167, 0.25, 0.3333, 0.2188, 0.3333, 0.2188, 0.5, 0.25, 0.5, 0.25, 0.4167, 0.2188, 0.4167, 0.2188, 0.5833, 0.25, 0.5833, 0.25, 0.5, 0.2188, 0.5, 0.2188, 0.6667, 0.25, 0.6667, 0.25, 0.5833, 0.2188, 0.5833, 0.2188, 0.75, 0.25, 0.75, 0.25, 0.6667, 0.2188, 0.6667, 0.2188, 0.8333, 0.25, 0.8333, 0.25, 0.75, 0.2188, 0.75, 0.2188, 0.9167, 0.25, 0.9167, 0.25, 0.8333, 0.2188, 0.8333, 0.25, 1.0, 0.2812, 1.0, 0.2812, 0.9167, 0.25, 0.9167, 0.25, 0.08333, 0.2812, 0.08333, 0.2812, 0.0, 0.25, 0.0, 0.25, 0.1667, 0.2812, 0.1667, 0.2812, 0.08333, 0.25, 0.08333, 0.25, 0.25, 0.2812, 0.25, 0.2812, 0.1667, 0.25, 0.1667, 0.25, 0.3333, 0.2812, 0.3333, 0.2812, 0.25, 0.25, 0.25, 0.25, 0.4167, 0.2812, 0.4167, 0.2812, 0.3333, 0.25, 0.3333, 0.25, 0.5, 0.2812, 0.5, 0.2812, 0.4167, 0.25, 0.4167, 0.25, 0.5833, 0.2812, 0.5833, 0.2812, 0.5, 0.25, 0.5, 0.25, 0.6667, 0.2812, 0.6667, 0.2812, 0.5833, 0.25, 0.5833, 0.25, 0.75, 0.2812, 0.75, 0.2812, 0.6667, 0.25, 0.6667, 0.25, 0.8333, 0.2812, 0.8333, 0.2812, 0.75, 0.25, 0.75, 0.25, 0.9167, 0.2812, 0.9167, 0.2812, 0.8333, 0.25, 0.8333, 0.2812, 1.0, 0.3125, 1.0, 0.3125, 0.9167, 0.2812, 0.9167, 0.2812, 0.08333, 0.3125, 0.08333, 0.3125, 0.0, 0.2812, 0.0, 0.2812, 0.1667, 0.3125, 0.1667, 0.3125, 0.08333, 0.2812, 0.08333, 0.2812, 0.25, 0.3125, 0.25, 0.3125, 0.1667, 0.2812, 0.1667, 0.2812, 0.3333, 0.3125, 0.3333, 0.3125, 0.25, 0.2812, 0.25, 0.2812, 0.4167, 0.3125, 0.4167, 0.3125, 0.3333, 0.2812, 0.3333, 0.2812, 0.5, 0.3125, 0.5, 0.3125, 0.4167, 0.2812, 0.4167, 0.2812, 0.5833, 0.3125, 0.5833, 0.3125, 0.5, 0.2812, 0.5, 0.2812, 0.6667, 0.3125, 0.6667, 0.3125, 0.5833, 0.2812, 0.5833, 0.2812, 0.75, 0.3125, 0.75, 0.3125, 0.6667, 0.2812, 0.6667, 0.2812, 0.8333, 0.3125, 0.8333, 0.3125, 0.75, 0.2812, 0.75, 0.2812, 0.9167, 0.3125, 0.9167, 0.3125, 0.8333, 0.2812, 0.8333, 0.3125, 1.0, 0.3438, 1.0, 0.3438, 0.9167, 0.3125, 0.9167, 0.3125, 0.08333, 0.3438, 0.08333, 0.3438, 0.0, 0.3125, 0.0, 0.3125, 0.1667, 0.3438, 0.1667, 0.3438, 0.08333, 0.3125, 0.08333, 0.3125, 0.25, 0.3438, 0.25, 0.3438, 0.1667, 0.3125, 0.1667, 0.3125, 0.3333, 0.3438, 0.3333, 0.3438, 0.25, 0.3125, 0.25, 0.3125, 0.4167, 0.3438, 0.4167, 0.3438, 0.3333, 0.3125, 0.3333, 0.3125, 0.5, 0.3438, 0.5, 0.3438, 0.4167, 0.3125, 0.4167, 0.3125, 0.5833, 0.3438, 0.5833, 0.3438, 0.5, 0.3125, 0.5, 0.3125, 0.6667, 0.3438, 0.6667, 0.3438, 0.5833, 0.3125, 0.5833, 0.3125, 0.75, 0.3438, 0.75, 0.3438, 0.6667, 0.3125, 0.6667, 0.3125, 0.8333, 0.3438, 0.8333, 0.3438, 0.75, 0.3125, 0.75, 0.3125, 0.9167, 0.3438, 0.9167, 0.3438, 0.8333, 0.3125, 0.8333, 0.3438, 1.0, 0.375, 1.0, 0.375, 0.9167, 0.3438, 0.9167, 0.3438, 0.08333, 0.375, 0.08333, 0.375, 0.0, 0.3438, 0.0, 0.3438, 0.1667, 0.375, 0.1667, 0.375, 0.08333, 0.3438, 0.08333, 0.3438, 0.25, 0.375, 0.25, 0.375, 0.1667, 0.3438, 0.1667, 0.3438, 0.3333, 0.375, 0.3333, 0.375, 0.25, 0.3438, 0.25, 0.3438, 0.4167, 0.375, 0.4167, 0.375, 0.3333, 0.3438, 0.3333, 0.3438, 0.5, 0.375, 0.5, 0.375, 0.4167, 0.3438, 0.4167, 0.3438, 0.5833, 0.375, 0.5833, 0.375, 0.5, 0.3438, 0.5, 0.3438, 0.6667, 0.375, 0.6667, 0.375, 0.5833, 0.3438, 0.5833, 0.3438, 0.75, 0.375, 0.75, 0.375, 0.6667, 0.3438, 0.6667, 0.3438, 0.8333, 0.375, 0.8333, 0.375, 0.75, 0.3438, 0.75, 0.3438, 0.9167, 0.375, 0.9167, 0.375, 0.8333, 0.3438, 0.8333, 0.375, 1.0, 0.4062, 1.0, 0.4062, 0.9167, 0.375, 0.9167, 0.375, 0.08333, 0.4062, 0.08333, 0.4062, 0.0, 0.375, 0.0, 0.375, 0.1667, 0.4062, 0.1667, 0.4062, 0.08333, 0.375, 0.08333, 0.375, 0.25, 0.4062, 0.25, 0.4062, 0.1667, 0.375, 0.1667, 0.375, 0.3333, 0.4062, 0.3333, 0.4062, 0.25, 0.375, 0.25, 0.375, 0.4167, 0.4062, 0.4167, 0.4062, 0.3333, 0.375, 0.3333, 0.375, 0.5, 0.4062, 0.5, 0.4062, 0.4167, 0.375, 0.4167, 0.375, 0.5833, 0.4062, 0.5833, 0.4062, 0.5, 0.375, 0.5, 0.375, 0.6667, 0.4062, 0.6667, 0.4062, 0.5833, 0.375, 0.5833, 0.375, 0.75, 0.4062, 0.75, 0.4062, 0.6667, 0.375, 0.6667, 0.375, 0.8333, 0.4062, 0.8333, 0.4062, 0.75, 0.375, 0.75, 0.375, 0.9167, 0.4062, 0.9167, 0.4062, 0.8333, 0.375, 0.8333, 0.4062, 1.0, 0.4375, 1.0, 0.4375, 0.9167, 0.4062, 0.9167, 0.4062, 0.08333, 0.4375, 0.08333, 0.4375, 0.0, 0.4062, 0.0, 0.4062, 0.1667, 0.4375, 0.1667, 0.4375, 0.08333, 0.4062, 0.08333, 0.4062, 0.25, 0.4375, 0.25, 0.4375, 0.1667, 0.4062, 0.1667, 0.4062, 0.3333, 0.4375, 0.3333, 0.4375, 0.25, 0.4062, 0.25, 0.4062, 0.4167, 0.4375, 0.4167, 0.4375, 0.3333, 0.4062, 0.3333, 0.4062, 0.5, 0.4375, 0.5, 0.4375, 0.4167, 0.4062, 0.4167, 0.4062, 0.5833, 0.4375, 0.5833, 0.4375, 0.5, 0.4062, 0.5, 0.4062, 0.6667, 0.4375, 0.6667, 0.4375, 0.5833, 0.4062, 0.5833, 0.4062, 0.75, 0.4375, 0.75, 0.4375, 0.6667, 0.4062, 0.6667, 0.4062, 0.8333, 0.4375, 0.8333, 0.4375, 0.75, 0.4062, 0.75, 0.4062, 0.9167, 0.4375, 0.9167, 0.4375, 0.8333, 0.4062, 0.8333, 0.4375, 1.0, 0.4688, 1.0, 0.4688, 0.9167, 0.4375, 0.9167, 0.4375, 0.08333, 0.4688, 0.08333, 0.4688, 0.0, 0.4375, 0.0, 0.4375, 0.1667, 0.4688, 0.1667, 0.4688, 0.08333, 0.4375, 0.08333, 0.4375, 0.25, 0.4688, 0.25, 0.4688, 0.1667, 0.4375, 0.1667, 0.4375, 0.3333, 0.4688, 0.3333, 0.4688, 0.25, 0.4375, 0.25, 0.4375, 0.4167, 0.4688, 0.4167, 0.4688, 0.3333, 0.4375, 0.3333, 0.4375, 0.5, 0.4688, 0.5, 0.4688, 0.4167, 0.4375, 0.4167, 0.4375, 0.5833, 0.4688, 0.5833, 0.4688, 0.5, 0.4375, 0.5, 0.4375, 0.6667, 0.4688, 0.6667, 0.4688, 0.5833, 0.4375, 0.5833, 0.4375, 0.75, 0.4688, 0.75, 0.4688, 0.6667, 0.4375, 0.6667, 0.4375, 0.8333, 0.4688, 0.8333, 0.4688, 0.75, 0.4375, 0.75, 0.4375, 0.9167, 0.4688, 0.9167, 0.4688, 0.8333, 0.4375, 0.8333, 0.4688, 1.0, 0.5, 1.0, 0.5, 0.9167, 0.4688, 0.9167, 0.4688, 0.08333, 0.5, 0.08333, 0.5, 0.0, 0.4688, 0.0, 0.4688, 0.1667, 0.5, 0.1667, 0.5, 0.08333, 0.4688, 0.08333, 0.4688, 0.25, 0.5, 0.25, 0.5, 0.1667, 0.4688, 0.1667, 0.4688, 0.3333, 0.5, 0.3333, 0.5, 0.25, 0.4688, 0.25, 0.4688, 0.4167, 0.5, 0.4167, 0.5, 0.3333, 0.4688, 0.3333, 0.4688, 0.5, 0.5, 0.5, 0.5, 0.4167, 0.4688, 0.4167, 0.4688, 0.5833, 0.5, 0.5833, 0.5, 0.5, 0.4688, 0.5, 0.4688, 0.6667, 0.5, 0.6667, 0.5, 0.5833, 0.4688, 0.5833, 0.4688, 0.75, 0.5, 0.75, 0.5, 0.6667, 0.4688, 0.6667, 0.4688, 0.8333, 0.5, 0.8333, 0.5, 0.75, 0.4688, 0.75, 0.4688, 0.9167, 0.5, 0.9167, 0.5, 0.8333, 0.4688, 0.8333, 0.5, 1.0, 0.5312, 1.0, 0.5312, 0.9167, 0.5, 0.9167, 0.5, 0.08333, 0.5312, 0.08333, 0.5312, 0.0, 0.5, 0.0, 0.5, 0.1667, 0.5312, 0.1667, 0.5312, 0.08333, 0.5, 0.08333, 0.5, 0.25, 0.5312, 0.25, 0.5312, 0.1667, 0.5, 0.1667, 0.5, 0.3333, 0.5312, 0.3333, 0.5312, 0.25, 0.5, 0.25, 0.5, 0.4167, 0.5312, 0.4167, 0.5312, 0.3333, 0.5, 0.3333, 0.5, 0.5, 0.5312, 0.5, 0.5312, 0.4167, 0.5, 0.4167, 0.5, 0.5833, 0.5312, 0.5833, 0.5312, 0.5, 0.5, 0.5, 0.5, 0.6667, 0.5312, 0.6667, 0.5312, 0.5833, 0.5, 0.5833, 0.5, 0.75, 0.5312, 0.75, 0.5312, 0.6667, 0.5, 0.6667, 0.5, 0.8333, 0.5312, 0.8333, 0.5312, 0.75, 0.5, 0.75, 0.5, 0.9167, 0.5312, 0.9167, 0.5312, 0.8333, 0.5, 0.8333, 0.5312, 1.0, 0.5625, 1.0, 0.5625, 0.9167, 0.5312, 0.9167, 0.5312, 0.08333, 0.5625, 0.08333, 0.5625, 0.0, 0.5312, 0.0, 0.5312, 0.1667, 0.5625, 0.1667, 0.5625, 0.08333, 0.5312, 0.08333, 0.5312, 0.25, 0.5625, 0.25, 0.5625, 0.1667, 0.5312, 0.1667, 0.5312, 0.3333, 0.5625, 0.3333, 0.5625, 0.25, 0.5312, 0.25, 0.5312, 0.4167, 0.5625, 0.4167, 0.5625, 0.3333, 0.5312, 0.3333, 0.5312, 0.5, 0.5625, 0.5, 0.5625, 0.4167, 0.5312, 0.4167, 0.5312, 0.5833, 0.5625, 0.5833, 0.5625, 0.5, 0.5312, 0.5, 0.5312, 0.6667, 0.5625, 0.6667, 0.5625, 0.5833, 0.5312, 0.5833, 0.5312, 0.75, 0.5625, 0.75, 0.5625, 0.6667, 0.5312, 0.6667, 0.5312, 0.8333, 0.5625, 0.8333, 0.5625, 0.75, 0.5312, 0.75, 0.5312, 0.9167, 0.5625, 0.9167, 0.5625, 0.8333, 0.5312, 0.8333, 0.5625, 1.0, 0.5938, 1.0, 0.5938, 0.9167, 0.5625, 0.9167, 0.5625, 0.08333, 0.5938, 0.08333, 0.5938, 0.0, 0.5625, 0.0, 0.5625, 0.1667, 0.5938, 0.1667, 0.5938, 0.08333, 0.5625, 0.08333, 0.5625, 0.25, 0.5938, 0.25, 0.5938, 0.1667, 0.5625, 0.1667, 0.5625, 0.3333, 0.5938, 0.3333, 0.5938, 0.25, 0.5625, 0.25, 0.5625, 0.4167, 0.5938, 0.4167, 0.5938, 0.3333, 0.5625, 0.3333, 0.5625, 0.5, 0.5938, 0.5, 0.5938, 0.4167, 0.5625, 0.4167, 0.5625, 0.5833, 0.5938, 0.5833, 0.5938, 0.5, 0.5625, 0.5, 0.5625, 0.6667, 0.5938, 0.6667, 0.5938, 0.5833, 0.5625, 0.5833, 0.5625, 0.75, 0.5938, 0.75, 0.5938, 0.6667, 0.5625, 0.6667, 0.5625, 0.8333, 0.5938, 0.8333, 0.5938, 0.75, 0.5625, 0.75, 0.5625, 0.9167, 0.5938, 0.9167, 0.5938, 0.8333, 0.5625, 0.8333, 0.5938, 1.0, 0.625, 1.0, 0.625, 0.9167, 0.5938, 0.9167, 0.5938, 0.08333, 0.625, 0.08333, 0.625, 0.0, 0.5938, 0.0, 0.5938, 0.1667, 0.625, 0.1667, 0.625, 0.08333, 0.5938, 0.08333, 0.5938, 0.25, 0.625, 0.25, 0.625, 0.1667, 0.5938, 0.1667, 0.5938, 0.3333, 0.625, 0.3333, 0.625, 0.25, 0.5938, 0.25, 0.5938, 0.4167, 0.625, 0.4167, 0.625, 0.3333, 0.5938, 0.3333, 0.5938, 0.5, 0.625, 0.5, 0.625, 0.4167, 0.5938, 0.4167, 0.5938, 0.5833, 0.625, 0.5833, 0.625, 0.5, 0.5938, 0.5, 0.5938, 0.6667, 0.625, 0.6667, 0.625, 0.5833, 0.5938, 0.5833, 0.5938, 0.75, 0.625, 0.75, 0.625, 0.6667, 0.5938, 0.6667, 0.5938, 0.8333, 0.625, 0.8333, 0.625, 0.75, 0.5938, 0.75, 0.5938, 0.9167, 0.625, 0.9167, 0.625, 0.8333, 0.5938, 0.8333, 0.625, 1.0, 0.6562, 1.0, 0.6562, 0.9167, 0.625, 0.9167, 0.625, 0.08333, 0.6562, 0.08333, 0.6562, 0.0, 0.625, 0.0, 0.625, 0.1667, 0.6562, 0.1667, 0.6562, 0.08333, 0.625, 0.08333, 0.625, 0.25, 0.6562, 0.25, 0.6562, 0.1667, 0.625, 0.1667, 0.625, 0.3333, 0.6562, 0.3333, 0.6562, 0.25, 0.625, 0.25, 0.625, 0.4167, 0.6562, 0.4167, 0.6562, 0.3333, 0.625, 0.3333, 0.625, 0.5, 0.6562, 0.5, 0.6562, 0.4167, 0.625, 0.4167, 0.625, 0.5833, 0.6562, 0.5833, 0.6562, 0.5, 0.625, 0.5, 0.625, 0.6667, 0.6562, 0.6667, 0.6562, 0.5833, 0.625, 0.5833, 0.625, 0.75, 0.6562, 0.75, 0.6562, 0.6667, 0.625, 0.6667, 0.625, 0.8333, 0.6562, 0.8333, 0.6562, 0.75, 0.625, 0.75, 0.625, 0.9167, 0.6562, 0.9167, 0.6562, 0.8333, 0.625, 0.8333, 0.6562, 1.0, 0.6875, 1.0, 0.6875, 0.9167, 0.6562, 0.9167, 0.6562, 0.08333, 0.6875, 0.08333, 0.6875, 0.0, 0.6562, 0.0, 0.6562, 0.1667, 0.6875, 0.1667, 0.6875, 0.08333, 0.6562, 0.08333, 0.6562, 0.25, 0.6875, 0.25, 0.6875, 0.1667, 0.6562, 0.1667, 0.6562, 0.3333, 0.6875, 0.3333, 0.6875, 0.25, 0.6562, 0.25, 0.6562, 0.4167, 0.6875, 0.4167, 0.6875, 0.3333, 0.6562, 0.3333, 0.6562, 0.5, 0.6875, 0.5, 0.6875, 0.4167, 0.6562, 0.4167, 0.6562, 0.5833, 0.6875, 0.5833, 0.6875, 0.5, 0.6562, 0.5, 0.6562, 0.6667, 0.6875, 0.6667, 0.6875, 0.5833, 0.6562, 0.5833, 0.6562, 0.75, 0.6875, 0.75, 0.6875, 0.6667, 0.6562, 0.6667, 0.6562, 0.8333, 0.6875, 0.8333, 0.6875, 0.75, 0.6562, 0.75, 0.6562, 0.9167, 0.6875, 0.9167, 0.6875, 0.8333, 0.6562, 0.8333, 0.6875, 1.0, 0.7188, 1.0, 0.7188, 0.9167, 0.6875, 0.9167, 0.6875, 0.08333, 0.7188, 0.08333, 0.7188, 0.0, 0.6875, 0.0, 0.6875, 0.1667, 0.7188, 0.1667, 0.7188, 0.08333, 0.6875, 0.08333, 0.6875, 0.25, 0.7188, 0.25, 0.7188, 0.1667, 0.6875, 0.1667, 0.6875, 0.3333, 0.7188, 0.3333, 0.7188, 0.25, 0.6875, 0.25, 0.6875, 0.4167, 0.7188, 0.4167, 0.7188, 0.3333, 0.6875, 0.3333, 0.6875, 0.5, 0.7188, 0.5, 0.7188, 0.4167, 0.6875, 0.4167, 0.6875, 0.5833, 0.7188, 0.5833, 0.7188, 0.5, 0.6875, 0.5, 0.6875, 0.6667, 0.7188, 0.6667, 0.7188, 0.5833, 0.6875, 0.5833, 0.6875, 0.75, 0.7188, 0.75, 0.7188, 0.6667, 0.6875, 0.6667, 0.6875, 0.8333, 0.7188, 0.8333, 0.7188, 0.75, 0.6875, 0.75, 0.6875, 0.9167, 0.7188, 0.9167, 0.7188, 0.8333, 0.6875, 0.8333, 0.7188, 1.0, 0.75, 1.0, 0.75, 0.9167, 0.7188, 0.9167, 0.7188, 0.08333, 0.75, 0.08333, 0.75, 0.0, 0.7188, 0.0, 0.7188, 0.1667, 0.75, 0.1667, 0.75, 0.08333, 0.7188, 0.08333, 0.7188, 0.25, 0.75, 0.25, 0.75, 0.1667, 0.7188, 0.1667, 0.7188, 0.3333, 0.75, 0.3333, 0.75, 0.25, 0.7188, 0.25, 0.7188, 0.4167, 0.75, 0.4167, 0.75, 0.3333, 0.7188, 0.3333, 0.7188, 0.5, 0.75, 0.5, 0.75, 0.4167, 0.7188, 0.4167, 0.7188, 0.5833, 0.75, 0.5833, 0.75, 0.5, 0.7188, 0.5, 0.7188, 0.6667, 0.75, 0.6667, 0.75, 0.5833, 0.7188, 0.5833, 0.7188, 0.75, 0.75, 0.75, 0.75, 0.6667, 0.7188, 0.6667, 0.7188, 0.8333, 0.75, 0.8333, 0.75, 0.75, 0.7188, 0.75, 0.7188, 0.9167, 0.75, 0.9167, 0.75, 0.8333, 0.7188, 0.8333, 0.75, 1.0, 0.7812, 1.0, 0.7812, 0.9167, 0.75, 0.9167, 0.75, 0.08333, 0.7812, 0.08333, 0.7812, 0.0, 0.75, 0.0, 0.75, 0.1667, 0.7812, 0.1667, 0.7812, 0.08333, 0.75, 0.08333, 0.75, 0.25, 0.7812, 0.25, 0.7812, 0.1667, 0.75, 0.1667, 0.75, 0.3333, 0.7812, 0.3333, 0.7812, 0.25, 0.75, 0.25, 0.75, 0.4167, 0.7812, 0.4167, 0.7812, 0.3333, 0.75, 0.3333, 0.75, 0.5, 0.7812, 0.5, 0.7812, 0.4167, 0.75, 0.4167, 0.75, 0.5833, 0.7812, 0.5833, 0.7812, 0.5, 0.75, 0.5, 0.75, 0.6667, 0.7812, 0.6667, 0.7812, 0.5833, 0.75, 0.5833, 0.75, 0.75, 0.7812, 0.75, 0.7812, 0.6667, 0.75, 0.6667, 0.75, 0.8333, 0.7812, 0.8333, 0.7812, 0.75, 0.75, 0.75, 0.75, 0.9167, 0.7812, 0.9167, 0.7812, 0.8333, 0.75, 0.8333, 0.7812, 1.0, 0.8125, 1.0, 0.8125, 0.9167, 0.7812, 0.9167, 0.7812, 0.08333, 0.8125, 0.08333, 0.8125, 0.0, 0.7812, 0.0, 0.7812, 0.1667, 0.8125, 0.1667, 0.8125, 0.08333, 0.7812, 0.08333, 0.7812, 0.25, 0.8125, 0.25, 0.8125, 0.1667, 0.7812, 0.1667, 0.7812, 0.3333, 0.8125, 0.3333, 0.8125, 0.25, 0.7812, 0.25, 0.7812, 0.4167, 0.8125, 0.4167, 0.8125, 0.3333, 0.7812, 0.3333, 0.7812, 0.5, 0.8125, 0.5, 0.8125, 0.4167, 0.7812, 0.4167, 0.7812, 0.5833, 0.8125, 0.5833, 0.8125, 0.5, 0.7812, 0.5, 0.7812, 0.6667, 0.8125, 0.6667, 0.8125, 0.5833, 0.7812, 0.5833, 0.7812, 0.75, 0.8125, 0.75, 0.8125, 0.6667, 0.7812, 0.6667, 0.7812, 0.8333, 0.8125, 0.8333, 0.8125, 0.75, 0.7812, 0.75, 0.7812, 0.9167, 0.8125, 0.9167, 0.8125, 0.8333, 0.7812, 0.8333, 0.8125, 1.0, 0.8438, 1.0, 0.8438, 0.9167, 0.8125, 0.9167, 0.8125, 0.08333, 0.8438, 0.08333, 0.8438, 0.0, 0.8125, 0.0, 0.8125, 0.1667, 0.8438, 0.1667, 0.8438, 0.08333, 0.8125, 0.08333, 0.8125, 0.25, 0.8438, 0.25, 0.8438, 0.1667, 0.8125, 0.1667, 0.8125, 0.3333, 0.8438, 0.3333, 0.8438, 0.25, 0.8125, 0.25, 0.8125, 0.4167, 0.8438, 0.4167, 0.8438, 0.3333, 0.8125, 0.3333, 0.8125, 0.5, 0.8438, 0.5, 0.8438, 0.4167, 0.8125, 0.4167, 0.8125, 0.5833, 0.8438, 0.5833, 0.8438, 0.5, 0.8125, 0.5, 0.8125, 0.6667, 0.8438, 0.6667, 0.8438, 0.5833, 0.8125, 0.5833, 0.8125, 0.75, 0.8438, 0.75, 0.8438, 0.6667, 0.8125, 0.6667, 0.8125, 0.8333, 0.8438, 0.8333, 0.8438, 0.75, 0.8125, 0.75, 0.8125, 0.9167, 0.8438, 0.9167, 0.8438, 0.8333, 0.8125, 0.8333, 0.8438, 1.0, 0.875, 1.0, 0.875, 0.9167, 0.8438, 0.9167, 0.8438, 0.08333, 0.875, 0.08333, 0.875, 0.0, 0.8438, 0.0, 0.8438, 0.1667, 0.875, 0.1667, 0.875, 0.08333, 0.8438, 0.08333, 0.8438, 0.25, 0.875, 0.25, 0.875, 0.1667, 0.8438, 0.1667, 0.8438, 0.3333, 0.875, 0.3333, 0.875, 0.25, 0.8438, 0.25, 0.8438, 0.4167, 0.875, 0.4167, 0.875, 0.3333, 0.8438, 0.3333, 0.8438, 0.5, 0.875, 0.5, 0.875, 0.4167, 0.8438, 0.4167, 0.8438, 0.5833, 0.875, 0.5833, 0.875, 0.5, 0.8438, 0.5, 0.8438, 0.6667, 0.875, 0.6667, 0.875, 0.5833, 0.8438, 0.5833, 0.8438, 0.75, 0.875, 0.75, 0.875, 0.6667, 0.8438, 0.6667, 0.8438, 0.8333, 0.875, 0.8333, 0.875, 0.75, 0.8438, 0.75, 0.8438, 0.9167, 0.875, 0.9167, 0.875, 0.8333, 0.8438, 0.8333, 0.875, 1.0, 0.9062, 1.0, 0.9062, 0.9167, 0.875, 0.9167, 0.875, 0.08333, 0.9062, 0.08333, 0.9062, 0.0, 0.875, 0.0, 0.875, 0.1667, 0.9062, 0.1667, 0.9062, 0.08333, 0.875, 0.08333, 0.875, 0.25, 0.9062, 0.25, 0.9062, 0.1667, 0.875, 0.1667, 0.875, 0.3333, 0.9062, 0.3333, 0.9062, 0.25, 0.875, 0.25, 0.875, 0.4167, 0.9062, 0.4167, 0.9062, 0.3333, 0.875, 0.3333, 0.875, 0.5, 0.9062, 0.5, 0.9062, 0.4167, 0.875, 0.4167, 0.875, 0.5833, 0.9062, 0.5833, 0.9062, 0.5, 0.875, 0.5, 0.875, 0.6667, 0.9062, 0.6667, 0.9062, 0.5833, 0.875, 0.5833, 0.875, 0.75, 0.9062, 0.75, 0.9062, 0.6667, 0.875, 0.6667, 0.875, 0.8333, 0.9062, 0.8333, 0.9062, 0.75, 0.875, 0.75, 0.875, 0.9167, 0.9062, 0.9167, 0.9062, 0.8333, 0.875, 0.8333, 0.9062, 1.0, 0.9375, 1.0, 0.9375, 0.9167, 0.9062, 0.9167, 0.9062, 0.08333, 0.9375, 0.08333, 0.9375, 0.0, 0.9062, 0.0, 0.9062, 0.1667, 0.9375, 0.1667, 0.9375, 0.08333, 0.9062, 0.08333, 0.9062, 0.25, 0.9375, 0.25, 0.9375, 0.1667, 0.9062, 0.1667, 0.9062, 0.3333, 0.9375, 0.3333, 0.9375, 0.25, 0.9062, 0.25, 0.9062, 0.4167, 0.9375, 0.4167, 0.9375, 0.3333, 0.9062, 0.3333, 0.9062, 0.5, 0.9375, 0.5, 0.9375, 0.4167, 0.9062, 0.4167, 0.9062, 0.5833, 0.9375, 0.5833, 0.9375, 0.5, 0.9062, 0.5, 0.9062, 0.6667, 0.9375, 0.6667, 0.9375, 0.5833, 0.9062, 0.5833, 0.9062, 0.75, 0.9375, 0.75, 0.9375, 0.6667, 0.9062, 0.6667, 0.9062, 0.8333, 0.9375, 0.8333, 0.9375, 0.75, 0.9062, 0.75, 0.9062, 0.9167, 0.9375, 0.9167, 0.9375, 0.8333, 0.9062, 0.8333, 0.9375, 1.0, 0.9688, 1.0, 0.9688, 0.9167, 0.9375, 0.9167, 0.9375, 0.08333, 0.9688, 0.08333, 0.9688, 0.0, 0.9375, 0.0, 0.9375, 0.1667, 0.9688, 0.1667, 0.9688, 0.08333, 0.9375, 0.08333, 0.9375, 0.25, 0.9688, 0.25, 0.9688, 0.1667, 0.9375, 0.1667, 0.9375, 0.3333, 0.9688, 0.3333, 0.9688, 0.25, 0.9375, 0.25, 0.9375, 0.4167, 0.9688, 0.4167, 0.9688, 0.3333, 0.9375, 0.3333, 0.9375, 0.5, 0.9688, 0.5, 0.9688, 0.4167, 0.9375, 0.4167, 0.9375, 0.5833, 0.9688, 0.5833, 0.9688, 0.5, 0.9375, 0.5, 0.9375, 0.6667, 0.9688, 0.6667, 0.9688, 0.5833, 0.9375, 0.5833, 0.9375, 0.75, 0.9688, 0.75, 0.9688, 0.6667, 0.9375, 0.6667, 0.9375, 0.8333, 0.9688, 0.8333, 0.9688, 0.75, 0.9375, 0.75, 0.9375, 0.9167, 0.9688, 0.9167, 0.9688, 0.8333, 0.9375, 0.8333, 0.9688, 1.0, 1.0, 1.0, 1.0, 0.9167, 0.9688, 0.9167, 0.9688, 0.08333, 1.0, 0.08333, 1.0, 0.0, 0.9688, 0.0, 0.9688, 0.1667, 1.0, 0.1667, 1.0, 0.08333, 0.9688, 0.08333, 0.9688, 0.25, 1.0, 0.25, 1.0, 0.1667, 0.9688, 0.1667, 0.9688, 0.3333, 1.0, 0.3333, 1.0, 0.25, 0.9688, 0.25, 0.9688, 0.4167, 1.0, 0.4167, 1.0, 0.3333, 0.9688, 0.3333, 0.9688, 0.5, 1.0, 0.5, 1.0, 0.4167, 0.9688, 0.4167, 0.9688, 0.5833, 1.0, 0.5833, 1.0, 0.5, 0.9688, 0.5, 0.9688, 0.6667, 1.0, 0.6667, 1.0, 0.5833, 0.9688, 0.5833, 0.9688, 0.75, 1.0, 0.75, 1.0, 0.6667, 0.9688, 0.6667, 0.9688, 0.8333, 1.0, 0.8333, 1.0, 0.75, 0.9688, 0.75, 0.9688, 0.9167, 1.0, 0.9167, 1.0, 0.8333, 0.9688, 0.8333])
me_circle_001.materials.append(mat_material_002)
me_circle_001.update()
me_cube_001 = bpy.data.meshes.new('Cube.001')
me_cube_001.from_pydata([(-1.0, -1.0, -1.0), (-1.0, -1.0, 1.0), (-1.0, 1.0, -1.0), (-1.0, 1.0, 1.0), (1.0, -1.0, -1.0), (1.0, -1.0, 1.0), (1.0, 1.0, -1.0), (1.0, 1.0, 1.0), (-6.371, -1.0, -0.2621), (19.34, -1.0, -1.794), (-6.371, 1.0, -0.2621), (19.34, 1.0, -1.794), (-4.839, -1.0, -0.1979), (20.87, -1.0, -1.73), (-4.839, 1.0, -0.1979), (20.87, 1.0, -1.73), (-2.912, -3.798, -0.7353), (9.941, 15.0, -0.5014), (-4.304, -3.794, -0.5478), (8.55, 15.0, -0.3139), (-1.151, -4.14, -0.7025), (11.7, 14.65, -0.4686), (-2.543, -4.136, -0.515), (10.31, 14.66, -0.2811), (-2.912, 3.847, -0.7353), (9.941, -14.95, -0.5014), (-4.304, 3.842, -0.5478), (8.55, -14.95, -0.3139), (-1.151, 4.189, -0.7025), (11.7, -14.61, -0.4686), (-2.543, 4.184, -0.515), (10.31, -14.61, -0.2811)], [], [(0, 1, 3, 2), (2, 3, 7, 6), (6, 7, 5, 4), (4, 5, 1, 0), (2, 6, 4, 0), (7, 3, 1, 5), (8, 9, 11, 10), (10, 11, 15, 14), (14, 15, 13, 12), (12, 13, 9, 8), (10, 14, 12, 8), (15, 11, 9, 13), (16, 17, 19, 18), (18, 19, 23, 22), (22, 23, 21, 20), (20, 21, 17, 16), (18, 22, 20, 16), (23, 19, 17, 21), (24, 25, 27, 26), (26, 27, 31, 30), (30, 31, 29, 28), (28, 29, 25, 24), (26, 30, 28, 24), (31, 27, 25, 29)])
_uv = me_cube_001.uv_layers.new(name='UVMap')
_uv.uv.foreach_set('vector', [0.375, 0.0, 0.625, 0.0, 0.625, 0.25, 0.375, 0.25, 0.375, 0.25, 0.625, 0.25, 0.625, 0.5, 0.375, 0.5, 0.375, 0.5, 0.625, 0.5, 0.625, 0.75, 0.375, 0.75, 0.375, 0.75, 0.625, 0.75, 0.625, 1.0, 0.375, 1.0, 0.125, 0.5, 0.375, 0.5, 0.375, 0.75, 0.125, 0.75, 0.625, 0.5, 0.875, 0.5, 0.875, 0.75, 0.625, 0.75, 0.375, 0.0, 0.625, 0.0, 0.625, 0.25, 0.375, 0.25, 0.375, 0.25, 0.625, 0.25, 0.625, 0.5, 0.375, 0.5, 0.375, 0.5, 0.625, 0.5, 0.625, 0.75, 0.375, 0.75, 0.375, 0.75, 0.625, 0.75, 0.625, 1.0, 0.375, 1.0, 0.125, 0.5, 0.375, 0.5, 0.375, 0.75, 0.125, 0.75, 0.625, 0.5, 0.875, 0.5, 0.875, 0.75, 0.625, 0.75, 0.375, 0.0, 0.625, 0.0, 0.625, 0.25, 0.375, 0.25, 0.375, 0.25, 0.625, 0.25, 0.625, 0.5, 0.375, 0.5, 0.375, 0.5, 0.625, 0.5, 0.625, 0.75, 0.375, 0.75, 0.375, 0.75, 0.625, 0.75, 0.625, 1.0, 0.375, 1.0, 0.125, 0.5, 0.375, 0.5, 0.375, 0.75, 0.125, 0.75, 0.625, 0.5, 0.875, 0.5, 0.875, 0.75, 0.625, 0.75, 0.375, 0.0, 0.625, 0.0, 0.625, 0.25, 0.375, 0.25, 0.375, 0.25, 0.625, 0.25, 0.625, 0.5, 0.375, 0.5, 0.375, 0.5, 0.625, 0.5, 0.625, 0.75, 0.375, 0.75, 0.375, 0.75, 0.625, 0.75, 0.625, 1.0, 0.375, 1.0, 0.125, 0.5, 0.375, 0.5, 0.375, 0.75, 0.125, 0.75, 0.625, 0.5, 0.875, 0.5, 0.875, 0.75, 0.625, 0.75])
me_cube_001.materials.append(mat_material)
me_cube_001.update()

# ---- objects
ob_pipe1 = bpy.data.objects.new('pipe1', me_cube_003)
ob_handle = bpy.data.objects.new('handle', me_circle_001)
ob_handle_2 = bpy.data.objects.new('handle_2', me_cube_001)

# ---- transforms, parenting, visibility, modifiers, constraints
ob_pipe1.location = (0.0, 0.0, 0.0)
_m = ob_pipe1.modifiers.new('Auto Smooth', 'NODES')
_m.node_group = ng_auto_smooth
_gi = [s.identifier for s in ng_auto_smooth.interface.items_tree if s.item_type == 'SOCKET' and s.in_out == 'INPUT']
_m[_gi[1]] = 0.932  # Angle
ob_handle.location = (0.3834, -0.002414, -0.123)
ob_handle.rotation_euler = (-1.571, 1.264, -1.571)
ob_handle.scale = (0.15, 0.15, 0.2088)
_m = ob_handle.modifiers.new('Solidify', 'SOLIDIFY')
_m.thickness = 0.1
ob_handle_2.location = (0.3388, -0.01878, -0.1748)
ob_handle_2.rotation_euler = (-0.3248, -0.3322, 0.1094)
ob_handle_2.scale = (0.005, 0.01, -0.1)

# ---- collection membership
col_collection.objects.link(ob_pipe1)
col_collection.objects.link(ob_handle)
col_collection.objects.link(ob_handle_2)

# ---- scene / render settings (as saved in the file)
scene.frame_start = 1; scene.frame_end = 250; scene.frame_set(1)
scene.render.engine = 'BLENDER_EEVEE_NEXT'
scene.cycles.sampling_pattern = 'TABULATED_SOBOL'
scene.cycles.use_light_tree = False
scene.view_settings.view_transform = 'Filmic'
bpy.context.view_layer.update()

# ---- added for rendering (the .blend has no active camera and no usable light): camera, sun
cam_auto = bpy.data.cameras.new('AutoCamera')
cam_auto.lens = 50.0
cam_auto.sensor_width = 36.0
cam_auto.clip_end = 1000.0
ob_auto_camera = bpy.data.objects.new('AutoCamera', cam_auto)
scene.collection.objects.link(ob_auto_camera)
ob_auto_camera.location = (2.63405, -3.41426, 2.44292)
ob_auto_camera.rotation_euler = (1.09748, -7.21219e-08, 0.694738)
scene.camera = ob_auto_camera
light_auto_sun = bpy.data.lights.new('AutoSun', 'SUN')
light_auto_sun.energy = 3.0
light_auto_sun.angle = 0.0523599
ob_auto_sun = bpy.data.objects.new('AutoSun', light_auto_sun)
scene.collection.objects.link(ob_auto_sun)
ob_auto_sun.rotation_euler = (0.872665, 0.174533, 0.523599)
bpy.context.view_layer.update()

